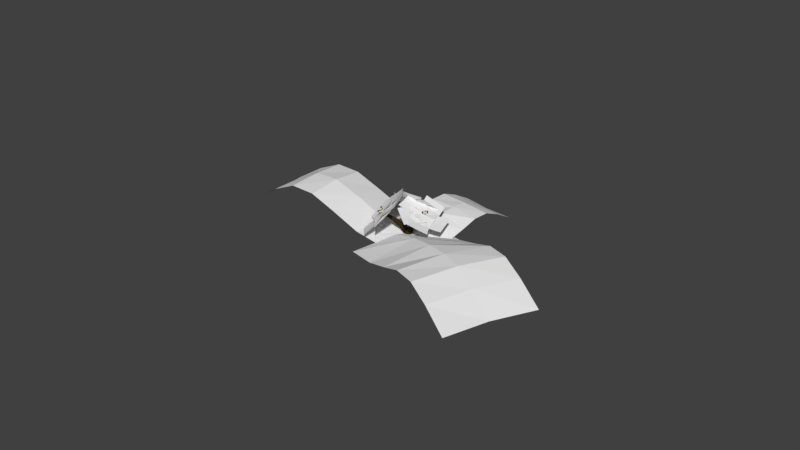 # Source: CherryFern.blend  (saved by Blender 2.79.0; exported with 4.5.12 LTS)
import bpy
from mathutils import Matrix  # noqa: F401  (used for matrix-valued properties, if any)

bpy.ops.wm.read_factory_settings(use_empty=True)
scene = bpy.context.scene
scene.name = 'Scene'

# ---- collections
col_collection_1 = bpy.data.collections.new('Collection 1'); scene.collection.children.link(col_collection_1)

# ---- materials (node trees are filled in below, after node groups)
mat_flowertip = bpy.data.materials.new('flowertip')
mat_flowertip.alpha_threshold = 0.0
mat_flowertip.use_transparent_shadow = False
mat_flowertip.diffuse_color = (0.8714, 0.8458, 0.4298, 1.0)
mat_flowertip.roughness = 0.5
mat_flowertip.specular_intensity = 0.0
mat_wood = bpy.data.materials.new('wood')
mat_wood.alpha_threshold = 0.0
mat_wood.use_transparent_shadow = False
mat_wood.diffuse_color = (0.03738, 0.02449, 0.009087, 1.0)
mat_wood.roughness = 0.5
mat_wood.specular_intensity = 0.0
mat_blossomflower = bpy.data.materials.new('BlossomFLower')
mat_blossomflower.alpha_threshold = 0.0
mat_blossomflower.use_transparent_shadow = False
mat_blossomflower.roughness = 0.5
mat_leafflowerblossom_001 = bpy.data.materials.new('LeafFlowerBlossom.001')
mat_leafflowerblossom_001.alpha_threshold = 0.0
mat_leafflowerblossom_001.use_transparent_shadow = False
mat_leafflowerblossom_001.roughness = 0.5
mat_leafflowerblossom_001.specular_intensity = 0.0
mat_leafflowerblossom = bpy.data.materials.new('LeafFlowerBlossom')
mat_leafflowerblossom.alpha_threshold = 0.0
mat_leafflowerblossom.use_transparent_shadow = False
mat_leafflowerblossom.roughness = 0.5
mat_leafflowerblossom.specular_intensity = 0.0

# ---- material node trees

# ---- world
world_world = bpy.data.worlds.new('World'); scene.world = world_world
world_world.color = (0.05088, 0.05088, 0.05088)
world_world.use_sun_shadow = False
world_world.sun_shadow_jitter_overblur = 0.0
world_world.cycles.sampling_method = 'MANUAL'

# ---- meshes
me_cylinder_004 = bpy.data.meshes.new('Cylinder.004')
me_cylinder_004.from_pydata([(-2.919, 1.394, -1.163), (-10.8, 2.621, 0.4735), (-3.955, -0.04602, -1.178), (-10.67, 1.632, 0.3785), (-12.14, 1.346, 0.5087), (-12.1, 3.269, 0.535), (-8.039, 2.278, -0.577), (-8.48, 0.4598, -0.5589), (-9.142, 1.918, -0.5618), (3.195, 0.1248, 1.704), (3.421, -0.4279, 1.126), (1.784, 2.77, 1.976), (0.4035, 0.3804, 1.447), (0.4091, 1.184, 1.279), (-1.151, 4.175, 1.316), (0.6813, 6.284, 1.704), (0.4557, 6.837, 1.126), (3.206, 5.531, 1.714), (3.35, 6.017, 1.254), (5.037, 2.27, 1.328), (-11.71, -0.86, -1.5), (0.6409, 2.073, 1.106), (-11.05, 1.887, -1.523), (-0.1487, 3.452, 0.9547), (1.304, 4.803, 1.198), (2.869, 4.475, 1.167), (3.319, 2.996, 1.15), (2.619, 1.774, 1.218), (-3.634, 0.9191, -0.5666), (-4.895, 2.622, -0.536), (-3.938, 3.81, -0.5797), (-2.225, 2.113, -0.5424), (-5.651, -1.856, -1.163), (-4.426, 6.024, 0.4735), (-7.092, -0.8207, -1.178), (-5.416, 5.892, 0.3785), (-5.702, 7.361, 0.5087), (-3.779, 7.33, 0.535), (-4.769, 3.264, -0.577), (-6.587, 3.704, -0.5589), (-5.13, 4.367, -0.5618), (-2.687, 7.047, 0.8491), (-2.313, 7.047, 0.4859), (-6.424, 6.939, 0.9884), (-3.542, 5.484, 0.6218), (-6.055, 5.466, 0.6129), (-7.24, 7.046, 0.4859), (-6.056, 8.626, 0.6129), (-3.513, 8.635, 0.6486), (-11.82, 4.36, 0.8491), (-11.82, 4.735, 0.4859), (-11.93, 0.6236, 0.9884), (-10.23, 3.535, 0.6486), (-10.24, 0.9925, 0.6129), (-11.82, -0.1928, 0.4859), (-13.4, 1.052, 0.6271), (-13.39, 3.569, 0.6052), (-3.067, 3.686, -1.542), (-12.92, -3.391, 0.9481), (-2.654, 1.017, -1.565), (-11.73, -4.324, 0.8036), (-12.52, -6.045, 1.037), (-14.02, -6.324, 1.007), (-14.96, -5.179, 0.9902), (-14.78, -3.845, 1.055), (-9.564, -0.8195, -0.6503), (-8.103, -3.262, -0.6228), (-10.38, -2.386, -0.6271), (-15.89, -2.596, 1.52), (-16.29, -2.189, 0.9671), (-13.22, -4.89, 1.78), (-13.35, -1.801, 1.262), (-13.04, -2.521, 1.114), (-10.58, -4.563, 1.16), (-11.43, -7.128, 1.52), (-11.03, -7.535, 0.9671), (-14.01, -7.935, 1.16), (-16.17, -5.075, 1.531), (-16.67, -5.126, 1.098), (6.01, -35.39, -0.2084), (-22.01, 30.35, -0.1837), (-66.73, -66.38, -1.249), (-94.75, -0.6428, -1.224), (-49.95, -55.49, -1.63), (-32.71, -45.55, -1.878), (-13.57, -39.99, -1.121), (-41.6, 25.75, -1.096), (-60.73, 20.19, -1.854), (-77.97, 10.25, -1.606), (-8.027, -2.338, -0.453), (-80.83, -33.19, -1.426), (-48.94, -10.73, -2.127), (-23.35, -26.61, -0.544), (10.27, 36.45, -0.5439), (-59.68, 73.74, -0.5439), (-74.46, 4.536, -1.184), (-56.04, -2.589, -1.692), (-39.49, -14.11, -1.195), (-5.87, 48.96, -1.195), (-22.43, 60.48, -1.692), (-40.85, 67.6, -1.184), (-6.509, 5.035, -0.8002), (-93.32, 10.68, -0.6341), (-39.2, 31.96, -1.936), (-39.92, 17.62, -0.5439), (23.35, -15.61, -0.544), (60.21, 54.57, -0.5439), (-9.087, 68.93, -1.184), (-16.1, 50.46, -1.692), (-27.51, 33.83, -1.195), (35.76, 0.6079, -1.195), (47.17, 17.24, -1.692), (54.18, 35.7, -1.184), (-8.167, 0.9752, -0.8002), (-3.055, 87.82, -0.6341), (18.55, 33.84, -1.936), (7.585, 34.02, -0.5439), (-19.82, -31.99, -0.544), (53.39, -62.38, -0.544), (61.46, 7.923, -1.184), (42.44, 13.25, -1.692), (24.85, 23.12, -1.195), (-2.553, -42.88, -1.195), (15.03, -52.76, -1.692), (34.05, -58.08, -1.184), (-6.136, 0.8981, -0.8002), (80.81, 3.614, -0.6341), (28.99, -22.76, -1.936), (-5.902, -6.302, 0.7885), (-6.256, -6.464, 0.4121), (-2.335, -4.792, 0.9329), (-5.809, -4.45, 0.5807), (-3.41, -3.361, 0.5437), (-1.611, -4.339, 0.4121), (-2.105, -6.361, 0.5584), (-4.481, -7.437, 0.5357), (-6.947, 3.367, -1.297), (-4.704, -4.588, 0.3992), (-5.142, 3.012, -1.312), (-3.829, -4.037, 0.3007), (-2.911, -4.945, 0.4594), (-3.081, -5.973, 0.439), (-4.752, -6.099, 0.463), (-5.571, -1.84, -0.6896), (-3.668, -1.471, -0.6709), (-4.756, -2.723, -0.6738), (34.06, -11.39, -0.544), (-34.19, 9.803, -0.5439), (-57.7, -65.9, -0.544), (13.05, -67.44, -1.184), (16.59, -48.02, -1.692), (24.8, -29.59, -1.195), (-43.44, -8.395, -1.195), (-51.65, -26.82, -1.692), (-55.2, -46.25, -1.184), (-0.1828, -0.788, -0.8002), (10.54, -87.12, -0.6341), (-20.5, -37.95, -1.936), (-67.42, 50.7, -16.58), (-69.73, 55.3, -14.92), (-68.47, 55.92, -14.82), (-67.84, 52.3, -15.46), (-67.73, 52.87, -15.68), (-67.34, 51.31, -16.79), (-66.67, 53.45, -15.47), (-66.1, 51.82, -16.6), (-66.18, 51.11, -16.49), (-74.92, 62.09, -16.92), (-74.19, 60.38, -16.67), (-77.31, 62.36, -16.52), (-74.38, 61.17, -16.4), (-78.56, 61.04, -16.23), (-75.77, 58.14, -16.17), (-78.5, 57.4, -16.17), (-77.49, 56.64, -16.32), (-79.34, 58.98, -16.63), (-78.25, 57.84, -16.69), (-77.66, 61.27, -16.94), (-76.71, 59.77, -16.79), (-63.69, 48.1, -15.53), (-75.31, 59.91, -16.48), (-62.22, 49.82, -15.81), (-77.84, 59.05, -16.75), (-68.31, 53.08, -16.43), (-72.49, 56.64, -16.62), (-70.15, 52.92, -16.32), (-74.48, 55.35, -16.56), (-69.94, 51.49, -16.31), (-69.14, 52.3, -16.57), (-64.27, 52.4, -16.48), (-74.1, 54.41, -15.71), (-64.7, 51.34, -16.26), (-75.15, 53.45, -15.58), (-72.12, 52.95, -15.89), (-69.22, 51.95, -16.12), (-73.38, 52.21, -15.93), (-69.52, 51.0, -15.99), (-75.98, 54.69, -16.02), (-75.83, 53.18, -15.87), (-75.79, 55.66, -15.72), (-74.66, 55.54, -15.87), (-74.3, 54.51, -15.85), (-73.56, 55.11, -15.51), (-75.41, 54.41, -15.31), (-73.42, 53.94, -15.48), (-75.02, 52.83, -15.49), (-76.54, 53.73, -15.76), (-70.96, 55.52, -14.66), (-70.5, 56.84, -14.84), (-70.12, 54.95, -15.05), (-70.62, 56.69, -15.07), (-69.04, 55.98, -15.0), (-68.72, 57.65, -14.81), (-67.4, 56.17, -14.89), (-70.12, 53.85, -14.78), (-64.72, 60.79, -14.43), (-68.3, 48.68, -16.98), (-66.18, 60.73, -14.84), (-66.57, 48.74, -16.66), (-64.16, 62.06, -14.78), (-64.31, 54.95, -15.36), (-65.18, 57.5, -15.22), (-65.06, 54.31, -15.77), (-66.27, 51.56, -16.34), (-66.59, 49.83, -17.02), (-63.3, 58.76, -15.07), (-63.2, 55.66, -15.73), (-64.4, 52.05, -16.19), (-65.34, 58.83, -14.36), (-66.06, 63.97, -14.71), (-67.79, 60.2, -14.6), (-66.69, 59.41, -14.7), (-67.24, 62.93, -14.87), (-65.82, 61.23, -14.98), (-64.95, 63.72, -15.17), (-63.57, 63.54, -14.74), (-63.25, 62.24, -14.94), (-66.21, 61.85, -14.14), (-63.77, 60.57, -14.38), (-49.62, 75.17, -19.18), (-81.37, 36.47, -12.57), (-0.4863, 79.0, -10.47), (-32.24, 40.29, -3.848), (-12.7, 73.86, -12.53), (-24.79, 69.78, -14.65), (-37.24, 71.91, -16.89), (-68.99, 33.2, -10.27), (-56.54, 31.07, -8.03), (-44.45, 35.15, -5.908), (-65.2, 54.95, -15.91), (-41.01, 49.01, -11.45), (-16.17, 58.55, -7.29), (-43.6, 65.59, -14.78), (-96.28, 35.91, -17.01), (-41.66, 36.85, -3.38), (-94.34, 7.169, -5.605), (-43.12, 40.18, -6.499), (-44.11, 44.47, -9.557), (-44.06, 54.51, -12.2), (-96.74, 24.83, -14.43), (-96.79, 14.79, -11.78), (-95.79, 10.5, -8.725), (-69.72, 49.91, -15.96), (-71.5, 28.13, -10.95), (-67.87, 20.98, -4.707), (-65.76, 39.77, -10.66), (-67.83, 65.5, -20.95), (-124.2, 6.67, -13.06), (-126.2, 32.39, -23.35), (-108.3, 13.74, -13.17), (-92.72, 20.95, -13.08), (-79.1, 30.26, -11.97), (-81.17, 55.98, -22.27), (-94.79, 46.68, -23.37), (-110.4, 39.47, -23.46), (-66.32, 52.01, -16.04), (-124.8, 18.95, -18.31), (-94.16, 33.24, -18.68), (-93.73, 36.88, -16.73), (-41.46, 68.92, -15.5), (-101.3, 62.32, -28.31), (-49.0, 94.36, -27.08), (-95.33, 55.29, -25.61), (-90.49, 48.23, -22.86), (-91.54, 42.53, -19.82), (-39.27, 74.57, -18.59), (-38.23, 80.26, -21.64), (-43.07, 87.32, -24.38), (-66.63, 52.38, -16.31), (-74.43, 77.81, -27.76), (-62.05, 64.83, -22.45), (-65.32, 61.0, -16.18), (-67.55, 62.31, -16.33), (-66.61, 59.59, -16.08), (-68.47, 61.58, -16.2), (-68.68, 59.88, -16.28), (-68.76, 60.68, -16.59), (-68.06, 59.46, -16.44), (-66.94, 60.81, -16.49), (-65.68, 61.99, -16.31), (-67.62, 59.92, -16.31), (-67.88, 48.83, -16.4), (-66.22, 61.25, -16.42), (-66.62, 49.04, -16.16), (-65.68, 52.59, -16.31), (-66.85, 57.28, -16.49), (-66.64, 53.73, -16.52), (-66.09, 53.77, -16.61), (-65.38, 55.95, -16.4), (-74.46, 64.57, -22.3), (-62.87, 44.68, -11.78), (-17.43, 102.3, -22.01), (-5.839, 82.41, -11.5), (-29.35, 89.74, -21.78), (-41.83, 77.91, -21.67), (-57.84, 70.84, -21.93), (-46.25, 50.95, -11.41), (-30.24, 58.03, -11.15), (-17.76, 69.86, -11.27), (-68.1, 53.79, -17.17), (-11.1, 91.59, -16.77), (-34.01, 67.03, -16.1), (9.118, -14.99, -20.54), (-78.17, 36.24, -16.09), (6.134, -22.44, -20.4), (-78.04, 31.0, -15.95), (0.6406, -26.14, -21.25), (-3.233, -23.3, -22.44), (-81.05, 30.49, -16.52), (-2.547, -16.1, -23.08), (-82.07, 34.21, -16.84), (2.152, -9.921, -22.7), (-80.52, 36.36, -16.56), (7.373, -9.425, -21.57), (-0.7739, -9.255, -18.03), (-17.49, -0.2424, -16.42), (-63.17, 28.21, -16.92), (-74.03, 26.88, -16.79), (-50.03, 14.89, -17.01), (-20.41, -6.118, -16.29), (-4.008, -16.14, -17.87), (-55.7, 14.6, -17.65), (-27.51, -7.048, -17.02), (-9.86, -19.15, -18.66), (-75.62, 28.21, -17.38), (-60.97, 18.79, -18.37), (-33.26, -2.499, -18.09), (-14.29, -15.9, -19.75), (-61.43, 23.52, -18.69), (-33.88, 3.982, -18.7), (-13.88, -9.155, -20.36), (-73.96, 34.32, -17.29), (-56.89, 26.05, -18.41), (-27.39, 6.807, -18.32), (-8.988, -3.737, -20.05), (-71.15, 34.16, -16.85), (-51.5, 24.79, -17.71), (-20.36, 5.31, -17.32), (-2.884, -3.754, -19.03), (-2.809, -8.441, -21.06), (1.201, -9.533, -19.79), (-88.54, -22.7, -13.11), (2.881, -16.45, -19.09), (-87.08, -25.4, -12.92), (0.9541, -23.97, -19.49), (-3.067, -26.44, -20.69), (-88.2, -29.07, -13.52), (-6.213, -22.02, -21.78), (-90.43, -27.58, -13.92), (-6.079, -14.0, -21.95), (-91.17, -24.71, -13.91), (-16.87, -1.971, -19.39), (-34.44, -1.14, -17.55), (-62.72, -9.356, -15.54), (-90.1, -22.36, -13.55), (-60.72, -10.4, -14.71), (-31.62, -2.252, -16.47), (-13.48, -3.137, -18.14), (-36.7, -8.421, -15.52), (-12.56, -9.781, -17.45), (-80.34, -25.5, -13.58), (-64.66, -20.5, -14.46), (-36.91, -15.32, -16.02), (-15.15, -16.81, -17.76), (-67.12, -22.1, -15.16), (-40.87, -17.46, -16.9), (-18.94, -19.07, -18.84), (-45.14, -12.9, -17.62), (-21.3, -14.98, -19.91), (-66.61, -13.46, -16.02), (-29.29, -5.139, -19.09), (-100.1, -21.45, -12.64), (-92.23, -27.39, -13.58), (-91.92, -26.25, -13.36), (-100.5, -19.83, -12.74), (-97.84, -21.91, -12.88), (-95.05, -23.48, -13.12), (-97.72, -20.68, -12.75), (-94.86, -22.46, -13.19), (-105.3, -33.55, -12.98), (-102.0, -33.64, -13.32), (-103.0, -32.86, -12.69), (-105.2, -33.87, -12.65), (-104.4, -31.4, -13.04), (-102.5, -31.4, -13.08), (-105.3, -32.17, -12.66), (-103.4, -30.36, -12.45), (-102.0, -30.58, -12.54), (-104.2, -32.41, -12.19), (-100.8, -31.88, -12.21), (-102.5, -34.51, -12.26), (-101.4, -34.12, -12.38), (-103.4, -35.46, -12.87), (-102.0, -34.94, -12.92), (-90.95, -21.01, -13.49), (-102.5, -34.2, -12.77), (-102.6, -31.57, -12.74), (-91.21, -18.39, -13.3), (-102.2, -32.85, -12.44), (-98.88, -29.85, -12.89), (-95.55, -27.03, -13.08), (-93.23, -23.09, -13.27), (-98.79, -32.13, -12.81), (-95.45, -29.2, -13.13), (-92.55, -25.03, -13.0), (-98.86, -27.98, -12.13), (-98.97, -26.26, -12.09), (-95.31, -26.85, -12.64), (-92.65, -24.85, -13.75), (-95.32, -25.17, -12.58), (-92.85, -23.35, -13.68), (-92.45, -23.66, -13.54), (-94.26, -26.33, -12.76), (-100.5, -28.31, -12.05), (-99.89, -28.1, -12.35), (-99.13, -27.29, -12.2), (-100.6, -26.31, -12.17), (-98.92, -26.02, -12.31), (-98.34, -25.28, -12.01), (-100.4, -25.77, -11.96), (-98.13, -28.8, -12.07), (-101.9, -21.3, -12.53), (-99.59, -21.65, -12.45), (-100.9, -22.08, -12.68), (-100.3, -21.48, -12.83), (-102.1, -20.66, -12.86), (-100.1, -20.33, -13.09), (-101.9, -19.8, -12.67), (-100.3, -19.28, -12.84), (-99.85, -19.54, -12.49), (-89.86, -28.69, -13.25), (-104.1, -19.88, -13.61), (-104.6, -17.29, -13.67), (-90.1, -26.05, -13.41), (-93.6, -22.65, -13.37), (-97.19, -21.87, -13.78), (-93.27, -24.95, -13.61), (-98.27, -20.15, -13.93), (-97.8, -19.55, -13.66), (-104.2, -16.48, -13.12), (-104.0, -16.31, -13.57), (-107.0, -18.14, -13.52), (-103.2, -19.05, -13.24), (-106.8, -19.99, -13.51), (-105.0, -21.34, -13.61), (-105.4, -20.84, -14.09), (-103.7, -20.78, -13.77), (-106.1, -18.17, -14.04), (-104.6, -18.33, -13.86), (-105.4, -15.97, -13.58), (-103.2, -31.69, -19.0), (-91.65, -14.41, -8.326), (-109.3, 33.93, -22.36), (-97.73, 51.21, -11.69), (-104.3, 18.71, -21.13), (-100.1, 3.135, -20.04), (-101.2, -14.1, -19.45), (-89.65, 3.187, -8.783), (-88.52, 20.42, -9.367), (-92.74, 36.0, -10.47), (-96.51, -22.91, -13.65), (-102.6, 42.71, -17.01), (-94.21, -5.014, -13.97), (-93.16, 12.83, -14.72), (-101.7, -7.383, -17.08), (-86.78, -42.37, -8.162), (-98.43, 48.52, -9.862), (-83.5, 13.53, -0.9418), (-95.6, 33.38, -11.33), (-93.61, 18.63, -12.92), (-97.2, 5.434, -14.95), (-82.26, -29.55, -6.026), (-78.68, -16.36, -4.001), (-80.67, -1.608, -2.414), (-93.31, -24.93, -12.61), (-90.03, 30.97, -5.395), (-84.86, 0.2848, -8.486), (-86.85, 15.44, -6.746), (-96.58, -48.3, -16.41), (-77.13, -36.15, -0.01755), (-78.44, -28.82, -2.899), (-80.33, -20.75, -5.67), (-93.71, 2.35, -9.964), (-89.55, -60.19, -14.32), (-83.19, -71.36, -12.12), (-79.99, -86.8, -6.481), (-94.29, -23.16, -13.25), (-77.71, -61.62, -3.308), (-80.9, -47.09, -9.263), (-78.89, -54.99, -6.271), (-87.44, -39.84, -8.477), (-102.6, -9.852, -17.98), (-89.11, -99.2, -14.71), (-104.3, -69.22, -24.22), (-86.52, -82.84, -13.76), (-84.3, -66.92, -12.63), (-85.63, -53.15, -10.64), (-100.8, -23.17, -20.15), (-99.44, -36.94, -22.14), (-101.7, -52.86, -23.26), (-94.22, -24.64, -13.31), (-95.89, -84.0, -19.55), (-92.47, -37.6, -15.62), (-91.26, -51.72, -17.83), (-102.7, -24.92, -14.05), (-102.9, -27.31, -14.03), (-100.7, -24.94, -13.98), (-100.0, -28.35, -13.9), (-102.1, -28.28, -13.84), (-100.8, -27.85, -14.22), (-102.5, -27.52, -14.3), (-101.3, -26.49, -14.14), (-91.07, -24.14, -12.92), (-101.2, -25.81, -14.1), (-100.9, -27.41, -14.01), (-94.74, -24.93, -13.68), (-94.62, -26.59, -13.66), (-97.07, -26.74, -14.04), (-91.15, -25.37, -13.21), (-95.06, -57.85, -16.0), (-94.96, -1.792, -11.28), (-111.9, -30.21, -27.07), (-111.8, 25.85, -22.35), (-104.9, -34.01, -24.24), (-98.38, -38.74, -21.44), (-96.38, -47.83, -18.71), (-96.28, 8.234, -13.99), (-98.28, 17.32, -16.72), (-104.8, 22.05, -19.52), (-94.15, -29.46, -13.66), (-111.0, -1.822, -24.73), (-95.34, -18.64, -16.32), (-97.41, -9.445, -19.21), (-249.9, -180.5, -39.88), (2.227, -75.62, -12.86), (-251.7, -36.98, -58.1), (0.3402, 67.94, -31.07), (-223.4, -148.5, -31.6), (-196.8, -124.5, -25.45), (-158.7, -109.9, -21.76), (-110.4, -102.0, -19.79), (-57.98, -92.47, -17.35), (-59.83, 51.04, -35.57), (-112.1, 41.4, -38.04), (-160.5, 33.5, -40.0), (-198.6, 18.91, -43.69), (-225.2, -5.067, -49.83), (-245.7, -106.2, -48.36), (-6.471, 2.644, -20.41), (-222.0, -74.04, -40.02), (-197.7, -49.85, -33.83), (-161.9, -34.1, -29.87), (-120.8, -20.46, -26.53), (-72.45, -8.34, -23.48), (-10.5, -23.6, -21.97), (-10.01, -14.62, -22.44), (-8.119, 3.263, -1.969), (-2.551, -8.998, -22.46), (-5.289, 5.026, -2.144), (6.24, -10.94, -22.0), (-1.836, 4.064, -2.151), (9.768, -18.99, -21.43), (-0.7122, 0.7411, -2.045), (5.378, -27.08, -21.16), (-2.17, -1.7, -1.658), (-3.64, -29.16, -21.41), (-5.583, -2.193, -1.552), (-20.52, -18.13, -18.77), (-24.51, -11.88, -14.68), (-19.18, -6.295, -8.145), (-8.548, -0.04461, -1.745), (-18.53, -0.5769, -8.321), (-23.93, -4.409, -14.96), (-19.97, -9.491, -19.12), (-13.31, 2.668, -7.939), (-17.18, 0.1893, -14.4), (-12.89, -4.1, -18.99), (-7.515, 1.234, -7.225), (-9.788, -1.367, -13.47), (-4.791, -5.775, -18.38), (-5.284, -3.471, -6.864), (-6.917, -7.51, -12.84), (-1.585, -13.1, -17.83), (-8.402, -8.435, -6.978), (-10.76, -14.2, -13.22), (-5.538, -20.78, -17.71), (-14.4, -9.704, -7.378), (-18.55, -16.28, -13.96), (-13.97, -23.26, -18.17), (143.8, -377.3, 47.26), (73.15, 23.67, -13.17), (-15.36, -468.3, 33.17), (-86.05, -67.25, -27.26), (98.8, -283.1, 43.65), (68.34, -209.3, 38.93), (59.59, -152.0, 29.67), (66.86, -102.9, 16.38), (76.55, -50.48, 1.572), (-82.59, -141.5, -12.52), (-92.11, -194.1, 2.274), (-99.34, -243.4, 15.57), (-90.66, -300.6, 24.84), (-60.28, -374.2, 29.57), (62.21, -413.9, 39.02), (-10.45, -17.02, -19.68), (15.4, -320.7, 36.3), (-16.42, -247.8, 32.26), (-27.26, -189.1, 23.49), (-21.26, -138.0, 10.34), (-10.66, -86.41, -4.604), (3.81, 400.5, -72.77), (-86.93, -39.68, -32.65), (226.0, 438.0, -41.9), (135.1, -2.137, -1.748), (-39.19, 345.9, -59.89), (-68.94, 294.4, -50.32), (-80.1, 228.5, -44.81), (-77.68, 149.1, -42.18), (-77.01, 62.45, -38.92), (145.1, 99.94, -8.043), (144.7, 186.5, -11.36), (142.2, 266.0, -13.98), (153.3, 331.9, -19.49), (183.0, 383.4, -29.03), (112.5, 410.1, -56.38), (12.48, -11.0, -14.48), (68.34, 360.0, -43.36), (37.73, 312.0, -33.7), (24.29, 249.3, -27.7), (16.37, 179.2, -22.67), (12.19, 98.1, -18.31)], [], [(8, 5, 6), (9, 12, 10), (10, 12, 13), (12, 14, 13), (12, 11, 14), (13, 14, 16), (14, 15, 16), (13, 16, 18), (15, 11, 17), (13, 18, 19), (17, 19, 18), (19, 9, 10), (13, 19, 10), (40, 37, 38), (41, 44, 42), (43, 45, 44), (44, 45, 46), (45, 43, 46), (44, 46, 47), (43, 47, 46), (44, 47, 48), (48, 41, 42), (48, 43, 41), (44, 48, 42), (49, 52, 50), (49, 51, 52), (55, 50, 52), (55, 52, 53), (55, 53, 54), (53, 51, 54), (51, 55, 54), (55, 51, 56), (56, 49, 50), (55, 56, 50), (68, 71, 69), (69, 71, 72), (71, 73, 72), (70, 73, 71), (72, 73, 75), (73, 74, 75), (72, 75, 76), (74, 76, 75), (72, 76, 78), (77, 70, 68), (72, 78, 69), (84, 91, 83), (89, 85, 79), (96, 103, 95), (101, 97, 92), (108, 115, 107), (113, 109, 104), (120, 127, 119), (125, 121, 116), (128, 131, 129), (128, 130, 131), (134, 129, 131), (134, 131, 132), (134, 132, 133), (132, 130, 133), (130, 134, 133), (134, 130, 135), (135, 128, 129), (134, 135, 129), (145, 142, 143), (150, 157, 149), (155, 151, 146), (159, 162, 161), (162, 160, 164), (164, 160, 161), (166, 161, 158), (165, 164, 166), (167, 169, 170), (178, 168, 172), (169, 171, 170), (170, 171, 172), (178, 172, 174), (178, 174, 176), (171, 175, 173), (177, 169, 167), (184, 180, 185), (182, 180, 184), (190, 192, 193), (196, 195, 189), (195, 193, 194), (197, 199, 200), (200, 199, 202), (202, 203, 204), (201, 204, 205), (203, 205, 204), (201, 205, 198), (203, 206, 205), (199, 197, 206), (207, 210, 214), (211, 214, 209), (208, 210, 207), (210, 211, 209), (210, 212, 213), (211, 213, 214), (212, 208, 207), (226, 219, 225), (215, 219, 217), (225, 215, 220), (216, 224, 218), (226, 227, 224), (223, 224, 216), (221, 226, 222), (218, 223, 216), (220, 221, 222), (237, 230, 228), (237, 229, 232), (233, 228, 231), (232, 229, 234), (234, 229, 235), (233, 236, 238), (229, 237, 235), (235, 237, 238), (238, 237, 228), (233, 238, 228), (245, 250, 244), (243, 251, 241), (263, 257, 258), (256, 264, 254), (270, 277, 269), (265, 275, 271), (283, 290, 282), (288, 284, 278), (298, 291, 293), (292, 294, 291), (298, 293, 297), (294, 295, 293), (294, 296, 295), (294, 292, 296), (299, 292, 291), (300, 305, 308), (300, 302, 305), (302, 308, 307), (314, 321, 313), (319, 315, 309), (328, 344, 337), (328, 330, 344), (330, 332, 351), (355, 323, 336), (327, 329, 331, 333, 322, 324, 326), (337, 341, 338), (336, 337, 338), (5, 4, 3, 1), (390, 372, 371), (387, 389, 390), (375, 378, 376), (397, 391, 395), (394, 397, 398), (398, 397, 393), (395, 398, 396), (393, 396, 392), (397, 395, 396), (399, 403, 400), (399, 402, 405), (401, 400, 404), (399, 405, 403), (401, 404, 407), (403, 405, 406), (401, 407, 409), (405, 408, 406), (406, 408, 409), (405, 402, 408), (401, 409, 411), (408, 410, 409), (401, 411, 413), (402, 412, 410), (402, 399, 412), (401, 413, 400), (416, 418, 419), (415, 418, 416), (422, 415, 423), (424, 423, 414), (424, 414, 417), (420, 424, 421), (414, 421, 417), (423, 419, 420), (425, 427, 432), (429, 432, 431), (429, 431, 430), (432, 427, 428), (433, 434, 440), (435, 437, 438), (436, 439, 438), (436, 433, 439), (435, 438, 440), (441, 443, 442), (443, 444, 442), (441, 445, 443), (444, 446, 448), (445, 441, 447), (444, 448, 449), (448, 447, 449), (444, 449, 442), (452, 458, 457), (456, 453, 450), (454, 455, 456), (453, 454, 450), (458, 451, 454), (468, 460, 462), (459, 462, 460), (461, 463, 459), (468, 462, 466), (463, 464, 462), (463, 465, 464), (467, 461, 469), (469, 461, 459), (483, 474, 475), (490, 496, 489), (505, 507, 509), (508, 501, 502), (515, 523, 514), (524, 525, 528), (531, 526, 527), (531, 527, 529), (525, 530, 528), (528, 530, 527), (529, 530, 531), (538, 535, 532), (537, 533, 535), (536, 537, 538), (536, 538, 532), (552, 543, 544), (583, 585, 574, 575, 577, 579, 581), (6, 0, 2, 8), (8, 7, 4, 5), (7, 8, 2), (7, 2, 0, 6), (3, 4, 7), (3, 7, 6, 1), (18, 16, 15, 17), (6, 5, 1), (9, 11, 12), (14, 11, 15), (28, 20, 22, 31), (17, 11, 19), (19, 11, 9), (25, 24, 23, 21, 27, 26), (27, 28, 31, 26), (31, 30, 25, 26), (30, 31, 22), (30, 29, 23, 24), (24, 25, 30), (29, 30, 22), (29, 22, 20, 28), (23, 29, 28, 21), (37, 36, 35, 33), (28, 27, 21), (38, 32, 34, 40), (40, 39, 36, 37), (39, 40, 34), (39, 34, 32, 38), (35, 36, 39), (35, 39, 38, 33), (65, 57, 59, 67), (38, 37, 33), (41, 43, 44), (47, 43, 48), (52, 51, 53), (56, 51, 49), (62, 61, 60, 58, 64, 63), (64, 65, 67, 63), (67, 66, 62, 63), (66, 67, 59), (66, 59, 57, 65), (61, 62, 66), (60, 61, 66), (60, 66, 65, 58), (68, 69, 78, 77), (65, 64, 58), (68, 70, 71), (73, 70, 74), (74, 70, 76), (76, 70, 77), (76, 77, 78), (82, 90, 91, 88), (91, 89, 86, 87), (80, 86, 89), (84, 85, 89, 91), (91, 87, 88), (90, 81, 83, 91), (94, 102, 103, 100), (103, 101, 98, 99), (93, 98, 101), (96, 97, 101, 103), (103, 99, 100), (106, 114, 115, 112), (95, 103, 102), (115, 113, 110, 111), (105, 110, 113), (108, 109, 113, 115), (115, 111, 112), (118, 126, 127, 124), (107, 115, 114), (127, 125, 122, 123), (117, 122, 125), (120, 121, 125, 127), (127, 123, 124), (119, 127, 126), (131, 130, 132), (135, 130, 128), (140, 139, 137, 142, 141), (143, 136, 138, 145), (145, 144, 141, 142), (144, 145, 138), (144, 138, 136, 143), (140, 141, 144), (139, 140, 144), (139, 144, 143, 137), (148, 156, 157, 154), (143, 142, 137), (157, 155, 152, 153), (147, 152, 155), (150, 151, 155, 157), (157, 153, 154), (166, 158, 163, 165), (149, 157, 156), (159, 160, 162), (160, 159, 161), (165, 163, 162, 164), (166, 164, 161), (163, 158, 161, 162), (176, 174, 173, 175), (168, 167, 170), (168, 170, 172), (172, 173, 174), (172, 171, 173), (178, 176, 175, 177), (177, 175, 171, 169), (167, 168, 178, 177), (186, 185, 180, 182), (184, 183, 188, 182), (181, 188, 183), (188, 181, 179, 187), (188, 187, 186, 182), (179, 181, 183, 185), (185, 187, 179), (185, 186, 187), (190, 193, 195, 192), (183, 184, 185), (191, 189, 194, 196), (191, 196, 189), (192, 195, 196), (196, 194, 193, 192), (201, 198, 197, 200), (189, 195, 194), (202, 204, 201, 200), (207, 214, 213, 212), (202, 199, 203), (205, 206, 198), (203, 199, 206), (198, 206, 197), (214, 210, 209), (211, 210, 213), (210, 208, 212), (221, 220, 215, 217), (226, 221, 217, 219), (220, 218, 227, 226), (225, 219, 215), (224, 223, 222, 226), (226, 225, 220), (224, 227, 218), (222, 223, 218, 220), (233, 231, 230, 232), (228, 230, 231), (237, 232, 230), (234, 236, 233, 232), (246, 250, 249, 240), (236, 234, 235), (236, 235, 238), (251, 248, 242), (248, 251, 250, 247), (250, 246, 247), (251, 243, 244, 250), (250, 245, 239, 249), (263, 262, 253, 259), (264, 261, 255), (264, 263, 260, 261), (259, 260, 263), (256, 257, 263, 264), (258, 252, 262, 263), (268, 276, 277, 274), (273, 277, 275, 272), (275, 266, 272), (277, 270, 271, 275), (277, 273, 274), (276, 267, 269, 277), (281, 289, 290, 287), (290, 288, 285, 286), (279, 285, 288), (283, 284, 288, 290), (290, 286, 287), (289, 280, 282, 290), (298, 297, 296, 292), (291, 294, 293), (293, 295, 297), (295, 296, 297), (299, 291, 298, 292), (303, 301, 307, 304), (308, 302, 300), (307, 306, 305, 302), (307, 308, 304), (306, 307, 301), (306, 301, 303, 304), (305, 306, 304, 308), (312, 320, 321, 318), (321, 319, 316, 317), (310, 316, 319), (314, 315, 319, 321), (321, 317, 318), (320, 311, 313, 321), (325, 337, 336, 323), (325, 328, 337), (325, 323, 332, 330, 328), (323, 355, 351, 332), (334, 322, 333, 358), (335, 334, 358, 357), (336, 335, 357, 356), (358, 333, 331, 354), (356, 355, 336), (357, 358, 354, 353), (356, 357, 353, 352), (355, 356, 352, 351), (354, 331, 329, 350), (353, 354, 350, 349), (352, 353, 349, 348), (351, 352, 348, 330), (329, 327, 347, 350), (350, 347, 346, 349), (349, 346, 345, 348), (348, 345, 344, 330), (327, 326, 343, 347), (347, 343, 342, 346), (346, 342, 341, 345), (345, 341, 337, 344), (326, 324, 340, 343), (343, 340, 339, 342), (342, 339, 338, 341), (340, 324, 322, 334), (339, 340, 334, 335), (338, 339, 335, 336), (363, 366, 380), (370, 368, 366, 363, 361, 374), (371, 359, 369, 390), (362, 364, 365, 367, 369, 359, 360), (373, 372, 390, 389), (374, 373, 389, 370), (369, 367, 388, 390), (370, 389, 387, 368), (388, 387, 390), (367, 365, 386, 388), (388, 386, 385, 387), (387, 384, 366, 368), (385, 384, 387), (365, 364, 383, 386), (386, 383, 382, 385), (385, 382, 381, 384), (384, 381, 380, 366), (383, 364, 362, 379), (383, 379, 378, 382), (381, 378, 363, 380), (378, 381, 382), (379, 362, 360, 377), (378, 379, 377, 376), (378, 375, 361, 363), (377, 360, 359, 371), (376, 377, 371, 372), (375, 376, 372, 373), (361, 375, 373, 374), (398, 395, 391, 394), (406, 407, 404, 403), (397, 394, 391), (392, 398, 393), (396, 398, 392), (393, 397, 396), (400, 403, 404), (413, 411, 410, 412), (407, 406, 409), (409, 410, 411), (408, 402, 410), (416, 419, 423, 415), (413, 412, 400), (412, 399, 400), (423, 424, 418, 422), (418, 415, 422), (424, 420, 419, 418), (421, 424, 417), (420, 421, 414, 423), (426, 429, 427, 425), (432, 429, 426, 425), (429, 430, 428, 427), (428, 430, 431), (431, 432, 428), (437, 435, 434, 436), (440, 434, 435), (440, 438, 439, 433), (434, 433, 436), (437, 436, 438), (447, 448, 446, 445), (444, 443, 446), (443, 445, 446), (441, 442, 449, 447), (457, 455, 451, 452), (458, 452, 451), (454, 453, 457, 458), (453, 456, 455, 457), (468, 466, 465, 467), (450, 454, 456), (454, 451, 455), (459, 463, 462), (462, 464, 466), (466, 464, 465), (467, 465, 463, 461), (469, 460, 468, 467), (481, 483, 479, 473), (460, 469, 459), (482, 480, 471, 477), (483, 482, 477, 478), (475, 476, 482, 483), (478, 479, 483), (476, 470, 480, 482), (472, 474, 483, 481), (487, 495, 497, 493), (491, 496, 494, 485), (493, 497, 496, 492), (496, 491, 492), (497, 488, 489, 496), (496, 490, 484, 494), (495, 486, 488, 497), (508, 506, 498, 503), (509, 508, 504, 505), (503, 504, 508), (500, 501, 508, 509), (499, 500, 509, 507), (506, 508, 502), (513, 521, 523, 519), (517, 522, 520, 511), (518, 523, 522, 517), (523, 515, 516, 522), (523, 518, 519), (522, 516, 510, 520), (521, 512, 514, 523), (528, 527, 526, 524), (524, 526, 531, 530), (527, 530, 529), (534, 536, 535, 533), (530, 525, 524), (534, 533, 537), (538, 537, 535), (534, 537, 536), (535, 536, 532), (550, 552, 548, 542), (551, 549, 540, 546), (552, 551, 546, 547), (544, 545, 551, 552), (547, 548, 552), (545, 539, 549, 551), (541, 543, 552, 550), (562, 573, 568, 556), (555, 567, 569, 566), (566, 569, 570, 565), (565, 570, 571, 564), (564, 571, 572, 563), (563, 572, 573, 562), (572, 560, 561, 573), (571, 559, 560, 572), (570, 558, 559, 571), (569, 557, 558, 570), (567, 553, 557, 569), (573, 561, 554, 568), (586, 584, 582, 580, 578, 576, 590), (574, 585, 608, 587), (587, 608, 607, 588), (589, 588, 607, 606), (590, 589, 606, 586), (585, 583, 605, 608), (608, 605, 604, 607), (606, 607, 604, 603), (586, 606, 603, 584), (605, 583, 581, 602), (604, 605, 602, 601), (603, 604, 601, 600), (584, 603, 600, 582), (602, 581, 579, 599), (601, 602, 599, 598), (600, 601, 598, 597), (582, 600, 597, 580), (599, 579, 577, 596), (598, 599, 596, 595), (598, 595, 594, 597), (597, 594, 578, 580), (596, 577, 575, 593), (595, 596, 593, 592), (595, 592, 591, 594), (594, 591, 576, 578), (575, 574, 587, 593), (593, 587, 588, 592), (592, 588, 589, 591), (591, 589, 590, 576), (612, 618, 629, 624), (622, 611, 623, 625), (621, 622, 625, 626), (620, 621, 626, 627), (619, 620, 627, 628), (618, 619, 628, 629), (629, 628, 616, 617), (628, 627, 615, 616), (627, 626, 614, 615), (626, 625, 613, 614), (623, 609, 613, 625), (624, 629, 617, 610), (633, 639, 650, 645), (643, 632, 644, 646), (642, 643, 646, 647), (641, 642, 647, 648), (640, 641, 648, 649), (639, 640, 649, 650), (650, 649, 637, 638), (649, 648, 636, 637), (648, 647, 635, 636), (647, 646, 634, 635), (646, 644, 630, 634), (645, 650, 638, 631)])
me_cylinder_004.polygons.foreach_set('use_smooth', [1, 0, 0, 0, 0, 0, 0, 0, 0, 0, 0, 0, 0, 1, 0, 0, 0, 0, 0, 0, 0, 0, 0, 0, 0, 0, 0, 0, 0, 0, 0, 0, 0, 0, 0, 0, 0, 0, 0, 0, 0, 0, 0, 0, 0, 0, 0, 0, 0, 0, 0, 0, 0, 0, 0, 0, 0, 0, 0, 0, 0, 0, 0, 1, 0, 0, 1, 1, 1, 1, 1, 0, 0, 0, 0, 0, 0, 0, 0, 1, 1, 1, 1, 1, 0, 0, 0, 0, 0, 0, 0, 0, 0, 0, 0, 0, 0, 0, 0, 1, 1, 1, 1, 1, 1, 1, 1, 1, 0, 0, 0, 0, 0, 0, 0, 0, 0, 0, 0, 0, 0, 0, 0, 0, 0, 0, 0, 0, 0, 0, 0, 0, 0, 1, 1, 1, 0, 0, 1, 1, 1, 1, 1, 1, 1, 1, 1, 1, 1, 1, 1, 1, 1, 1, 1, 0, 0, 0, 0, 0, 0, 0, 0, 0, 0, 0, 0, 0, 0, 0, 0, 1, 1, 1, 1, 1, 1, 1, 1, 1, 1, 1, 1, 0, 0, 0, 0, 0, 0, 0, 0, 0, 0, 0, 0, 0, 1, 1, 1, 1, 1, 0, 0, 0, 0, 0, 0, 0, 0, 0, 0, 0, 0, 0, 0, 0, 0, 0, 0, 0, 1, 1, 1, 1, 0, 1, 1, 1, 1, 1, 1, 1, 0, 1, 0, 0, 1, 0, 0, 1, 1, 1, 1, 1, 1, 1, 1, 1, 1, 1, 1, 1, 1, 1, 1, 1, 1, 1, 0, 0, 0, 0, 1, 1, 1, 1, 1, 1, 1, 1, 0, 1, 0, 0, 0, 0, 0, 0, 0, 0, 0, 0, 0, 0, 0, 0, 0, 0, 0, 0, 0, 0, 0, 0, 0, 0, 0, 0, 0, 0, 0, 0, 0, 1, 1, 1, 1, 1, 1, 1, 1, 0, 1, 0, 0, 0, 0, 1, 0, 1, 1, 1, 1, 1, 0, 0, 0, 0, 0, 0, 0, 0, 1, 1, 1, 1, 1, 1, 1, 1, 1, 1, 1, 1, 1, 1, 0, 1, 0, 0, 0, 0, 0, 0, 0, 0, 0, 1, 1, 1, 1, 1, 1, 1, 1, 0, 0, 0, 0, 0, 0, 0, 0, 0, 0, 0, 0, 0, 0, 0, 0, 0, 0, 0, 0, 0, 0, 0, 0, 0, 0, 0, 0, 0, 0, 0, 0, 0, 0, 0, 1, 1, 1, 1, 1, 1, 1, 0, 0, 0, 0, 0, 0, 1, 1, 1, 1, 1, 1, 1, 1, 1, 1, 1, 1, 1, 1, 1, 1, 1, 1, 1, 1, 1, 1, 1, 1, 1, 1, 1, 1, 1, 1, 1, 1, 1, 1, 1, 1, 1, 1, 1, 1, 1, 1, 1, 1, 1, 1, 1, 1, 1, 1, 1, 1, 1, 1, 1, 1, 1, 1, 1, 0, 1, 1, 1, 1, 0, 0, 0, 0, 0, 1, 0, 0, 1, 1, 1, 1, 1, 1, 1, 1, 1, 1, 0, 0, 0, 0, 0, 0, 0, 0, 0, 1, 1, 1, 1, 0, 1, 1, 0, 0, 0, 0, 0, 0, 0, 0, 0, 0, 0, 0, 0, 0, 0, 0, 0, 0, 0, 0, 0, 0, 0, 0, 0, 0, 0, 0, 0, 0, 0, 0, 0, 0, 0, 0, 1, 0, 1, 1, 1, 1, 0, 0, 0, 0, 0, 0, 0, 0, 0, 0, 0, 0, 0, 0, 0, 0, 0, 0, 0, 1, 1, 1, 1, 1, 1, 1, 1, 1, 1, 1, 1, 1, 1, 1, 1, 1, 1, 1, 1, 1, 1, 1, 1, 1, 1, 1, 1, 1, 0, 0, 0, 0, 0, 0, 0, 0, 0, 0, 0, 0, 0, 0, 0, 0, 0, 0, 0, 0, 0, 0, 0, 0])
me_cylinder_004.polygons.foreach_set('material_index', [0, 1, 1, 1, 1, 1, 1, 1, 1, 1, 1, 1, 1, 0, 1, 1, 1, 1, 1, 1, 1, 1, 1, 1, 1, 1, 1, 1, 1, 1, 1, 1, 1, 1, 1, 1, 1, 1, 1, 1, 1, 1, 1, 1, 1, 2, 2, 2, 2, 2, 2, 2, 2, 1, 1, 1, 1, 1, 1, 1, 1, 1, 1, 0, 2, 2, 0, 0, 0, 0, 0, 1, 1, 1, 1, 1, 1, 1, 1, 0, 0, 0, 0, 0, 1, 1, 1, 1, 1, 1, 1, 1, 1, 1, 1, 1, 1, 1, 1, 0, 0, 0, 0, 0, 0, 0, 0, 0, 1, 1, 1, 1, 1, 1, 1, 1, 1, 1, 2, 2, 2, 2, 2, 2, 2, 2, 1, 1, 1, 1, 1, 1, 1, 0, 0, 0, 2, 2, 1, 1, 1, 1, 1, 1, 1, 0, 1, 1, 1, 0, 0, 0, 0, 0, 0, 1, 1, 1, 1, 1, 1, 1, 1, 1, 1, 1, 1, 1, 1, 1, 1, 0, 0, 0, 0, 0, 0, 0, 0, 0, 0, 0, 0, 1, 1, 1, 1, 1, 1, 1, 1, 1, 1, 1, 1, 1, 0, 0, 0, 0, 0, 1, 1, 1, 1, 1, 1, 1, 1, 2, 2, 2, 2, 2, 1, 1, 1, 1, 1, 1, 0, 0, 0, 0, 2, 1, 0, 0, 0, 0, 0, 0, 1, 0, 1, 1, 0, 1, 1, 0, 0, 0, 0, 0, 0, 0, 0, 0, 0, 0, 0, 0, 0, 0, 0, 0, 0, 0, 1, 1, 1, 1, 0, 0, 0, 0, 0, 0, 0, 0, 1, 0, 1, 1, 1, 1, 1, 2, 2, 2, 2, 2, 2, 2, 2, 2, 2, 2, 2, 2, 2, 2, 2, 2, 2, 2, 2, 2, 2, 2, 2, 1, 1, 0, 0, 0, 0, 0, 0, 0, 0, 2, 0, 2, 2, 2, 2, 0, 2, 0, 0, 0, 0, 0, 1, 1, 1, 1, 1, 1, 1, 1, 0, 0, 0, 0, 0, 0, 0, 0, 0, 0, 0, 0, 0, 0, 1, 0, 1, 1, 1, 1, 1, 1, 1, 1, 1, 0, 0, 0, 0, 0, 0, 0, 0, 1, 1, 1, 1, 2, 1, 1, 2, 2, 2, 2, 2, 2, 2, 2, 2, 2, 2, 2, 2, 2, 2, 2, 2, 2, 2, 2, 2, 2, 2, 1, 1, 1, 1, 1, 0, 0, 0, 0, 0, 0, 0, 2, 2, 2, 2, 2, 2, 1, 1, 1, 1, 1, 1, 1, 1, 1, 1, 1, 1, 1, 1, 1, 1, 1, 1, 1, 1, 1, 1, 1, 1, 1, 1, 1, 1, 1, 1, 1, 1, 1, 1, 1, 1, 1, 1, 1, 1, 1, 1, 1, 1, 1, 1, 1, 1, 1, 1, 1, 1, 1, 1, 1, 1, 1, 1, 0, 1, 0, 0, 0, 0, 1, 1, 1, 1, 1, 0, 1, 1, 0, 0, 0, 0, 0, 0, 0, 0, 0, 0, 1, 1, 1, 1, 1, 1, 1, 1, 1, 0, 0, 0, 0, 1, 0, 0, 1, 1, 1, 1, 1, 2, 1, 2, 2, 2, 2, 2, 2, 2, 2, 2, 2, 2, 2, 2, 2, 2, 2, 2, 2, 2, 2, 2, 2, 2, 2, 2, 2, 1, 1, 1, 0, 1, 0, 0, 0, 0, 2, 2, 2, 2, 2, 2, 2, 3, 3, 3, 3, 3, 3, 3, 3, 3, 3, 3, 3, 1, 1, 1, 1, 1, 1, 1, 1, 1, 1, 1, 1, 1, 1, 1, 1, 1, 1, 1, 1, 1, 1, 1, 1, 1, 1, 1, 1, 1, 4, 4, 4, 4, 4, 4, 4, 4, 4, 4, 4, 4, 3, 3, 3, 3, 3, 3, 3, 3, 3, 3, 3, 3])
_uv = me_cylinder_004.uv_layers.new(name='UVMap')
_uv.uv.foreach_set('vector', [0.7451, 0.8335, 0.7773, 0.8593, 0.7451, 0.8657, 0.0, 0.0, 0.0, 0.0, 0.0, 0.0, 0.0, 0.0, 0.0, 0.0, 0.0, 0.0, 0.0, 0.0, 0.0, 0.0, 0.0, 0.0, 0.0, 0.0, 0.0, 0.0, 0.0, 0.0, 0.0, 0.0, 0.0, 0.0, 0.0, 0.0, 0.0, 0.0, 0.0, 0.0, 0.0, 0.0, 0.0, 0.0, 0.0, 0.0, 0.0, 0.0, 0.0, 0.0, 0.0, 0.0, 0.0, 0.0, 0.0, 0.0, 0.0, 0.0, 0.0, 0.0, 0.0, 0.0, 0.0, 0.0, 0.0, 0.0, 0.0, 0.0, 0.0, 0.0, 0.0, 0.0, 0.0, 0.0, 0.0, 0.0, 0.0, 0.0, 0.7451, 0.8335, 0.7773, 0.8593, 0.7451, 0.8657, 0.0, 0.0, 0.0, 0.0, 0.0, 0.0, 0.0, 0.0, 0.0, 0.0, 0.0, 0.0, 0.0, 0.0, 0.0, 0.0, 0.0, 0.0, 0.0, 0.0, 0.0, 0.0, 0.0, 0.0, 0.0, 0.0, 0.0, 0.0, 0.0, 0.0, 0.0, 0.0, 0.0, 0.0, 0.0, 0.0, 0.0, 0.0, 0.0, 0.0, 0.0, 0.0, 0.0, 0.0, 0.0, 0.0, 0.0, 0.0, 0.0, 0.0, 0.0, 0.0, 0.0, 0.0, 0.0, 0.0, 0.0, 0.0, 0.0, 0.0, 0.0, 0.0, 0.0, 0.0, 0.0, 0.0, 0.0, 0.0, 0.0, 0.0, 0.0, 0.0, 0.0, 0.0, 0.0, 0.0, 0.0, 0.0, 0.0, 0.0, 0.0, 0.0, 0.0, 0.0, 0.0, 0.0, 0.0, 0.0, 0.0, 0.0, 0.0, 0.0, 0.0, 0.0, 0.0, 0.0, 0.0, 0.0, 0.0, 0.0, 0.0, 0.0, 0.0, 0.0, 0.0, 0.0, 0.0, 0.0, 0.0, 0.0, 0.0, 0.0, 0.0, 0.0, 0.0, 0.0, 0.0, 0.0, 0.0, 0.0, 0.0, 0.0, 0.0, 0.0, 0.0, 0.0, 0.0, 0.0, 0.0, 0.0, 0.0, 0.0, 0.0, 0.0, 0.0, 0.0, 0.0, 0.0, 0.0, 0.0, 0.0, 0.0, 0.0, 0.0, 0.0, 0.0, 0.0, 0.0, 0.0, 0.0, 0.0, 0.0, 0.0, 0.0, 0.0, 0.0, 0.0, 0.0, 0.0, 0.0, 0.0, 0.0, 0.0, 0.0, 0.0, 0.0, 0.0, 0.0, 0.0, 0.0, 0.0, 0.0, 0.0, 0.0, 0.0, 0.0, 0.0, 0.0, 0.0, 0.0, 0.0, 0.0, 0.0, 0.0, 0.0, 0.0, 0.6103, 0.5135, 0.653, 0.5169, 0.6075, 0.5686, 0.6447, 0.4006, 0.6075, 0.4572, 0.6036, 0.4005, 0.6103, 0.5135, 0.653, 0.517, 0.6075, 0.5686, 0.6447, 0.4005, 0.6075, 0.4572, 0.6036, 0.4005, 0.6103, 0.5135, 0.653, 0.517, 0.6075, 0.5686, 0.6447, 0.4005, 0.6075, 0.4572, 0.6036, 0.4005, 0.6103, 0.5135, 0.653, 0.517, 0.6075, 0.5686, 0.6447, 0.4005, 0.6075, 0.4572, 0.6036, 0.4005, 0.0, 0.0, 0.0, 0.0, 0.0, 0.0, 0.0, 0.0, 0.0, 0.0, 0.0, 0.0, 0.0, 0.0, 0.0, 0.0, 0.0, 0.0, 0.0, 0.0, 0.0, 0.0, 0.0, 0.0, 0.0, 0.0, 0.0, 0.0, 0.0, 0.0, 0.0, 0.0, 0.0, 0.0, 0.0, 0.0, 0.0, 0.0, 0.0, 0.0, 0.0, 0.0, 0.0, 0.0, 0.0, 0.0, 0.0, 0.0, 0.0, 0.0, 0.0, 0.0, 0.0, 0.0, 0.0, 0.0, 0.0, 0.0, 0.0, 0.0, 0.7451, 0.8335, 0.7773, 0.8593, 0.7451, 0.8657, 0.6103, 0.5135, 0.653, 0.517, 0.6075, 0.5686, 0.6447, 0.4005, 0.6075, 0.4572, 0.6036, 0.4005, 0.7773, 0.8488, 0.7451, 0.8657, 0.7451, 0.8335, 0.7451, 0.8335, 0.7773, 0.8634, 0.7451, 0.8657, 0.7451, 0.8335, 0.7559, 0.8391, 0.7451, 0.8657, 0.7451, 0.8335, 0.7773, 0.8645, 0.7451, 0.8657, 0.7451, 0.8335, 0.7773, 0.843, 0.7451, 0.8657, 0.0, 0.0, 0.0, 0.0, 0.0, 0.0, 0.0, 0.0, 0.0, 0.0, 0.0, 0.0, 0.0, 0.0, 0.0, 0.0, 0.0, 0.0, 0.0, 0.0, 0.0, 0.0, 0.0, 0.0, 0.0, 0.0, 0.0, 0.0, 0.0, 0.0, 0.0, 0.0, 0.0, 0.0, 0.0, 0.0, 0.0, 0.0, 0.0, 0.0, 0.0, 0.0, 0.0, 0.0, 0.0, 0.0, 0.0, 0.0, 0.7451, 0.8335, 0.7773, 0.8375, 0.7451, 0.8657, 0.7779, 0.8335, 0.7773, 0.8657, 0.7451, 0.8657, 0.7773, 0.8335, 0.7781, 0.8657, 0.7451, 0.8335, 0.7451, 0.8536, 0.7773, 0.8657, 0.7451, 0.8657, 0.7551, 0.8335, 0.7773, 0.8657, 0.7451, 0.8657, 0.0, 0.0, 0.0, 0.0, 0.0, 0.0, 0.0, 0.0, 0.0, 0.0, 0.0, 0.0, 0.0, 0.0, 0.0, 0.0, 0.0, 0.0, 0.0, 0.0, 0.0, 0.0, 0.0, 0.0, 0.0, 0.0, 0.0, 0.0, 0.0, 0.0, 0.0, 0.0, 0.0, 0.0, 0.0, 0.0, 0.0, 0.0, 0.0, 0.0, 0.0, 0.0, 0.0, 0.0, 0.0, 0.0, 0.0, 0.0, 0.0, 0.0, 0.0, 0.0, 0.0, 0.0, 0.0, 0.0, 0.0, 0.0, 0.0, 0.0, 0.0, 0.0, 0.0, 0.0, 0.0, 0.0, 0.0, 0.0, 0.0, 0.0, 0.0, 0.0, 0.0, 0.0, 0.0, 0.0, 0.0, 0.0, 0.0, 0.0, 0.0, 0.0, 0.0, 0.0, 0.0, 0.0, 0.0, 0.0, 0.0, 0.0, 0.7451, 0.8335, 0.7773, 0.8621, 0.7451, 0.8657, 0.7752, 0.8484, 0.7596, 0.8344, 0.7561, 0.8627, 0.7451, 0.8335, 0.7773, 0.8471, 0.7451, 0.8657, 0.7752, 0.849, 0.7612, 0.8335, 0.7537, 0.8571, 0.7773, 0.8593, 0.7451, 0.8657, 0.7451, 0.8335, 0.7773, 0.8335, 0.7484, 0.8657, 0.7451, 0.8335, 0.7773, 0.8335, 0.7566, 0.8657, 0.7451, 0.8335, 0.7483, 0.8335, 0.7773, 0.8657, 0.7451, 0.8657, 0.7538, 0.8335, 0.7773, 0.8657, 0.7451, 0.8657, 0.0, 0.0, 0.0, 0.0, 0.0, 0.0, 0.0, 0.0, 0.0, 0.0, 0.0, 0.0, 0.0, 0.0, 0.0, 0.0, 0.0, 0.0, 0.0, 0.0, 0.0, 0.0, 0.0, 0.0, 0.0, 0.0, 0.0, 0.0, 0.0, 0.0, 0.0, 0.0, 0.0, 0.0, 0.0, 0.0, 0.0, 0.0, 0.0, 0.0, 0.0, 0.0, 0.0, 0.0, 0.0, 0.0, 0.0, 0.0, 0.0, 0.0, 0.0, 0.0, 0.0, 0.0, 0.0, 0.0, 0.0, 0.0, 0.0, 0.0, 0.6075, 0.4572, 0.6531, 0.513, 0.6103, 0.5135, 0.6075, 0.5686, 0.6448, 0.6229, 0.6036, 0.6237, 0.6531, 0.5128, 0.6103, 0.5135, 0.6075, 0.4572, 0.6075, 0.5686, 0.6448, 0.6234, 0.6036, 0.6237, 0.6103, 0.5135, 0.653, 0.5168, 0.6075, 0.5686, 0.6036, 0.4005, 0.6447, 0.4006, 0.6075, 0.4572, 0.6103, 0.5135, 0.6531, 0.5152, 0.6075, 0.5686, 0.6449, 0.402, 0.6075, 0.4572, 0.6036, 0.4005, 0.0, 0.0, 0.0, 0.0, 0.0, 0.0, 0.0, 0.0, 0.0, 0.0, 0.0, 0.0, 0.0, 0.0, 0.0, 0.0, 0.0, 0.0, 0.0, 0.0, 0.0, 0.0, 0.0, 0.0, 0.0, 0.0, 0.0, 0.0, 0.0, 0.0, 0.0, 0.0, 0.0, 0.0, 0.0, 0.0, 0.0, 0.0, 0.0, 0.0, 0.0, 0.0, 0.7773, 0.863, 0.7451, 0.8657, 0.7451, 0.8335, 0.7773, 0.8335, 0.7786, 0.8657, 0.7451, 0.8335, 0.7776, 0.8596, 0.7451, 0.8564, 0.7451, 0.8335, 0.6103, 0.5135, 0.653, 0.5171, 0.6075, 0.5686, 0.6447, 0.4007, 0.6075, 0.4572, 0.6036, 0.4005, 0.0, 0.0, 0.0, 0.0, 0.0, 0.0, 0.0, 0.0, 0.0, 0.0, 0.0, 0.0, 0.0, 0.0, 0.0, 0.0, 0.0, 0.0, 0.0, 0.0, 0.0, 0.0, 0.0, 0.0, 0.0, 0.0, 0.0, 0.0, 0.0, 0.0, 0.0, 0.0, 0.0, 0.0, 0.0, 0.0, 0.0, 0.0, 0.0, 0.0, 0.0, 0.0, 0.0, 0.0, 0.0, 0.0, 0.0, 0.0, 0.0, 0.0, 0.7752, 0.8544, 0.752, 0.8388, 0.7473, 0.8576, 0.7612, 0.8657, 0.0, 0.0, 0.0, 0.0, 0.0, 0.0, 0.0, 0.0, 0.0, 0.0, 0.0, 0.0, 0.0, 0.0, 0.0, 0.0, 0.0, 0.0, 0.7451, 0.8335, 0.7773, 0.8657, 0.7451, 0.8657, 0.7773, 0.866, 0.7451, 0.8657, 0.7451, 0.8335, 0.7652, 0.8335, 0.7773, 0.8657, 0.7459, 0.8434, 0.7773, 0.8335, 0.7553, 0.8657, 0.7451, 0.8335, 0.7478, 0.8335, 0.7773, 0.8657, 0.7451, 0.8657, 0.7543, 0.8335, 0.7773, 0.8657, 0.7451, 0.8657, 0.0, 0.0, 0.0, 0.0, 0.0, 0.0, 0.0, 0.0, 0.0, 0.0, 0.0, 0.0, 0.0, 0.0, 0.0, 0.0, 0.0, 0.0, 0.0, 0.0, 0.0, 0.0, 0.0, 0.0, 0.0, 0.0, 0.0, 0.0, 0.0, 0.0, 0.0, 0.0, 0.0, 0.0, 0.0, 0.0, 0.0, 0.0, 0.0, 0.0, 0.0, 0.0, 0.0, 0.0, 0.0, 0.0, 0.0, 0.0, 0.0, 0.0, 0.0, 0.0, 0.0, 0.0, 0.0, 0.0, 0.0, 0.0, 0.0, 0.0, 0.0, 0.0, 0.0, 0.0, 0.0, 0.0, 0.0, 0.0, 0.0, 0.0, 0.0, 0.0, 0.0, 0.0, 0.0, 0.0, 0.0, 0.0, 0.0, 0.0, 0.0, 0.0, 0.0, 0.0, 0.0, 0.0, 0.0, 0.0, 0.0, 0.0, 0.0, 0.0, 0.0, 0.0, 0.0, 0.0, 0.7773, 0.8335, 0.7783, 0.8657, 0.7451, 0.8335, 0.7693, 0.8374, 0.7473, 0.8415, 0.7526, 0.8607, 0.7451, 0.8335, 0.7773, 0.8319, 0.7451, 0.8657, 0.7451, 0.8335, 0.7773, 0.8382, 0.7459, 0.8425, 0.7773, 0.868, 0.7451, 0.8657, 0.7451, 0.8335, 0.7773, 0.8335, 0.7685, 0.8657, 0.7451, 0.8335, 0.7478, 0.8335, 0.7773, 0.8657, 0.7451, 0.8657, 0.7547, 0.8335, 0.7773, 0.8657, 0.7451, 0.8657, 0.7773, 0.8565, 0.7451, 0.8657, 0.7451, 0.8335, 0.7773, 0.8335, 0.7623, 0.8657, 0.7451, 0.8335, 0.7773, 0.8355, 0.7451, 0.8657, 0.7451, 0.8335, 0.7451, 0.8335, 0.7773, 0.8359, 0.7452, 0.8362, 0.0, 0.0, 0.0, 0.0, 0.0, 0.0, 0.0, 0.0, 0.0, 0.0, 0.0, 0.0, 0.0, 0.0, 0.0, 0.0, 0.0, 0.0, 0.0, 0.0, 0.0, 0.0, 0.0, 0.0, 0.0, 0.0, 0.0, 0.0, 0.0, 0.0, 0.0, 0.0, 0.0, 0.0, 0.0, 0.0, 0.0, 0.0, 0.0, 0.0, 0.0, 0.0, 0.0, 0.0, 0.0, 0.0, 0.0, 0.0, 0.0, 0.0, 0.0, 0.0, 0.0, 0.0, 0.0, 0.0, 0.0, 0.0, 0.0, 0.0, 0.0, 0.0, 0.0, 0.0, 0.0, 0.0, 0.0, 0.0, 0.0, 0.0, 0.0, 0.0, 0.0, 0.0, 0.0, 0.0, 0.0, 0.0, 0.7773, 0.8679, 0.7451, 0.8657, 0.7451, 0.8335, 0.7773, 0.8335, 0.7469, 0.8657, 0.7451, 0.8335, 0.7705, 0.8335, 0.7773, 0.8657, 0.7451, 0.8657, 0.7451, 0.8335, 0.7773, 0.841, 0.7451, 0.8657, 0.7552, 0.8335, 0.7773, 0.8657, 0.7451, 0.8657, 0.0, 0.0, 0.0, 0.0, 0.0, 0.0, 0.0, 0.0, 0.0, 0.0, 0.0, 0.0, 0.0, 0.0, 0.0, 0.0, 0.0, 0.0, 0.0, 0.0, 0.0, 0.0, 0.0, 0.0, 0.0, 0.0, 0.0, 0.0, 0.0, 0.0, 0.0, 0.0, 0.0, 0.0, 0.0, 0.0, 0.0, 0.0, 0.0, 0.0, 0.0, 0.0, 0.0, 0.0, 0.0, 0.0, 0.0, 0.0, 0.6531, 0.5156, 0.6075, 0.5686, 0.6103, 0.5135, 0.6075, 0.4572, 0.6531, 0.5131, 0.6103, 0.5135, 0.6851, 0.624, 0.6447, 0.6237, 0.6498, 0.5688, 0.6531, 0.5125, 0.6103, 0.5135, 0.6036, 0.4003, 0.6103, 0.5135, 0.6531, 0.516, 0.6075, 0.5686, 0.0, 0.0, 0.0, 0.0, 0.0, 0.0, 0.0, 0.0, 0.0, 0.0, 0.0, 0.0, 0.0, 0.0, 0.0, 0.0, 0.0, 0.0, 0.0, 0.0, 0.0, 0.0, 0.0, 0.0, 0.0, 0.0, 0.0, 0.0, 0.0, 0.0, 0.0, 0.0, 0.0, 0.0, 0.0, 0.0, 0.7459, 0.8335, 0.7773, 0.8657, 0.7451, 0.8657, 0.7593, 0.8335, 0.7773, 0.8657, 0.7451, 0.8657, 0.7627, 0.8335, 0.7773, 0.8657, 0.7453, 0.8429, 0.7773, 0.8683, 0.7451, 0.8657, 0.7451, 0.8335, 0.6532, 0.5135, 0.6075, 0.5686, 0.6103, 0.5135, 0.0, 0.0, 0.0, 0.0, 0.0, 0.0, 0.0, 0.0, 0.0, 0.0, 0.0, 0.0, 0.0, 0.0, 0.7773, 0.8657, 0.7451, 0.8657, 0.7451, 0.8335, 0.7773, 0.8335, 0.7451, 0.8657, 0.7451, 0.8335, 0.7773, 0.8335, 0.7773, 0.8657, 0.7773, 0.8335, 0.7773, 0.8657, 0.7451, 0.8441, 0.7773, 0.8657, 0.7451, 0.8657, 0.7451, 0.8335, 0.7773, 0.8335, 0.7773, 0.8335, 0.7773, 0.8657, 0.7451, 0.8647, 0.7773, 0.8657, 0.7451, 0.8657, 0.7451, 0.8335, 0.7773, 0.8335, 0.0, 0.0, 0.0, 0.0, 0.0, 0.0, 0.0, 0.0, 0.7451, 0.8504, 0.7773, 0.8335, 0.7773, 0.8657, 0.0, 0.0, 0.0, 0.0, 0.0, 0.0, 0.0, 0.0, 0.0, 0.0, 0.0, 0.0, 0.7773, 0.8657, 0.7451, 0.8657, 0.7451, 0.8335, 0.7773, 0.8335, 0.0, 0.0, 0.0, 0.0, 0.0, 0.0, 0.0, 0.0, 0.0, 0.0, 0.0, 0.0, 0.7612, 0.8335, 0.7473, 0.8415, 0.7473, 0.8576, 0.7612, 0.8657, 0.7752, 0.8576, 0.7752, 0.8415, 0.7773, 0.8657, 0.7451, 0.8657, 0.7451, 0.8335, 0.7773, 0.8335, 0.7451, 0.8657, 0.7451, 0.8335, 0.7773, 0.8335, 0.7773, 0.8657, 0.7773, 0.8335, 0.7773, 0.8657, 0.7451, 0.8441, 0.7451, 0.8657, 0.7451, 0.8335, 0.7773, 0.8335, 0.7773, 0.8657, 0.7773, 0.8335, 0.7773, 0.8657, 0.7451, 0.837, 0.7773, 0.8335, 0.7773, 0.8657, 0.7451, 0.8611, 0.7773, 0.8657, 0.7451, 0.8657, 0.7451, 0.8335, 0.7773, 0.8335, 0.7773, 0.8657, 0.7451, 0.8657, 0.7451, 0.8335, 0.7773, 0.8335, 0.7752, 0.8544, 0.752, 0.8388, 0.7473, 0.8576, 0.7612, 0.8657, 0.7451, 0.8504, 0.7773, 0.8335, 0.7773, 0.8657, 0.7773, 0.8657, 0.7451, 0.8657, 0.7451, 0.8335, 0.7773, 0.8335, 0.7451, 0.8657, 0.7451, 0.8335, 0.7773, 0.8335, 0.7773, 0.8657, 0.7773, 0.8335, 0.7773, 0.8657, 0.7451, 0.8441, 0.7773, 0.8657, 0.7451, 0.8657, 0.7451, 0.8335, 0.7773, 0.8335, 0.7773, 0.8335, 0.7773, 0.8657, 0.7451, 0.8647, 0.7773, 0.8657, 0.7451, 0.8657, 0.7451, 0.8335, 0.7773, 0.8335, 0.7773, 0.8657, 0.7451, 0.8657, 0.7451, 0.8335, 0.7773, 0.8335, 0.7451, 0.8504, 0.7773, 0.8335, 0.7773, 0.8657, 0.0, 0.0, 0.0, 0.0, 0.0, 0.0, 0.0, 0.0, 0.0, 0.0, 0.0, 0.0, 0.0, 0.0, 0.0, 0.0, 0.0, 0.0, 0.0, 0.0, 0.0, 0.0, 0.0, 0.0, 0.7612, 0.8335, 0.7473, 0.8415, 0.7473, 0.8576, 0.7612, 0.8657, 0.7752, 0.8576, 0.7752, 0.8415, 0.7773, 0.8657, 0.7451, 0.8657, 0.7451, 0.8335, 0.7773, 0.8335, 0.7451, 0.8657, 0.7451, 0.8335, 0.7773, 0.8335, 0.7773, 0.8657, 0.7773, 0.8335, 0.7773, 0.8657, 0.7451, 0.8441, 0.7773, 0.8657, 0.7451, 0.8657, 0.7451, 0.8335, 0.7773, 0.8335, 0.7773, 0.8335, 0.7773, 0.8657, 0.7451, 0.837, 0.7773, 0.8335, 0.7773, 0.8657, 0.7451, 0.8647, 0.7773, 0.8657, 0.7451, 0.8657, 0.7451, 0.8335, 0.7773, 0.8335, 0.0, 0.0, 0.0, 0.0, 0.0, 0.0, 0.0, 0.0, 0.7451, 0.8504, 0.7773, 0.8335, 0.7773, 0.8657, 0.0, 0.0, 0.0, 0.0, 0.0, 0.0, 0.0, 0.0, 0.0, 0.0, 0.0, 0.0, 0.0, 0.0, 0.0, 0.0, 0.0, 0.0, 0.0, 0.0, 0.0, 0.0, 0.0, 0.0, 0.0, 0.0, 0.0, 0.0, 0.0, 0.0, 0.6851, 0.6238, 0.6447, 0.6237, 0.653, 0.5169, 0.689, 0.5687, 0.653, 0.5169, 0.6447, 0.4006, 0.689, 0.4572, 0.6917, 0.5135, 0.6851, 0.4003, 0.689, 0.4572, 0.6447, 0.4006, 0.6103, 0.5135, 0.6075, 0.4572, 0.6447, 0.4006, 0.653, 0.5169, 0.653, 0.5169, 0.6917, 0.5135, 0.689, 0.5687, 0.6447, 0.6237, 0.6036, 0.6237, 0.6075, 0.5686, 0.653, 0.5169, 0.6851, 0.6238, 0.6036, 0.6237, 0.653, 0.517, 0.689, 0.5687, 0.653, 0.517, 0.6447, 0.4005, 0.689, 0.4572, 0.6917, 0.5135, 0.6851, 0.4003, 0.689, 0.4572, 0.6447, 0.4005, 0.6103, 0.5135, 0.6075, 0.4572, 0.6447, 0.4005, 0.653, 0.517, 0.653, 0.517, 0.6917, 0.5135, 0.689, 0.5687, 0.6851, 0.6238, 0.6036, 0.6237, 0.653, 0.517, 0.689, 0.5687, 0.6075, 0.5686, 0.653, 0.517, 0.6036, 0.6237, 0.653, 0.517, 0.6447, 0.4005, 0.689, 0.4572, 0.6917, 0.5135, 0.6851, 0.4003, 0.689, 0.4572, 0.6447, 0.4005, 0.6103, 0.5135, 0.6075, 0.4572, 0.6447, 0.4005, 0.653, 0.517, 0.653, 0.517, 0.6917, 0.5135, 0.689, 0.5687, 0.6851, 0.6238, 0.6036, 0.6237, 0.653, 0.517, 0.689, 0.5687, 0.6075, 0.5686, 0.653, 0.517, 0.6036, 0.6237, 0.653, 0.517, 0.6447, 0.4005, 0.689, 0.4572, 0.6917, 0.5135, 0.6851, 0.4003, 0.689, 0.4572, 0.6447, 0.4005, 0.6103, 0.5135, 0.6075, 0.4572, 0.6447, 0.4005, 0.653, 0.517, 0.653, 0.517, 0.6917, 0.5135, 0.689, 0.5687, 0.6075, 0.5686, 0.653, 0.517, 0.6036, 0.6237, 0.0, 0.0, 0.0, 0.0, 0.0, 0.0, 0.0, 0.0, 0.0, 0.0, 0.0, 0.0, 0.7473, 0.8415, 0.7473, 0.8576, 0.7612, 0.8657, 0.7752, 0.8544, 0.7612, 0.8335, 0.7773, 0.8657, 0.7451, 0.8657, 0.7451, 0.8335, 0.7773, 0.8335, 0.7451, 0.8657, 0.7451, 0.8335, 0.7773, 0.8335, 0.7773, 0.8657, 0.7773, 0.8335, 0.7773, 0.8657, 0.7451, 0.8441, 0.7773, 0.8657, 0.7451, 0.8657, 0.7451, 0.8335, 0.7773, 0.8335, 0.7773, 0.8335, 0.7773, 0.8657, 0.7451, 0.837, 0.7773, 0.8335, 0.7773, 0.8657, 0.7451, 0.8647, 0.7773, 0.8657, 0.7451, 0.8657, 0.7451, 0.8335, 0.7773, 0.8335, 0.6851, 0.6238, 0.6036, 0.6237, 0.653, 0.517, 0.689, 0.5687, 0.7451, 0.8504, 0.7773, 0.8335, 0.7773, 0.8657, 0.653, 0.517, 0.6447, 0.4005, 0.689, 0.4572, 0.6917, 0.5135, 0.6851, 0.4003, 0.689, 0.4572, 0.6447, 0.4005, 0.6103, 0.5135, 0.6075, 0.4572, 0.6447, 0.4005, 0.653, 0.517, 0.653, 0.517, 0.6917, 0.5135, 0.689, 0.5687, 0.7473, 0.847, 0.7612, 0.8657, 0.7752, 0.8549, 0.7612, 0.8335, 0.6075, 0.5686, 0.653, 0.517, 0.6036, 0.6237, 0.7773, 0.8335, 0.7773, 0.8657, 0.7451, 0.841, 0.7773, 0.8335, 0.7773, 0.8657, 0.7451, 0.8645, 0.7451, 0.8657, 0.7451, 0.8335, 0.7773, 0.8335, 0.7773, 0.8657, 0.7451, 0.8403, 0.7773, 0.8335, 0.7773, 0.8657, 0.7451, 0.8657, 0.7451, 0.8335, 0.7773, 0.8335, 0.7773, 0.8657, 0.0, 0.0, 0.0, 0.0, 0.0, 0.0, 0.0, 0.0, 0.0, 0.0, 0.0, 0.0, 0.0, 0.0, 0.0, 0.0, 0.0, 0.0, 0.0, 0.0, 0.0, 0.0, 0.0, 0.0, 0.0, 0.0, 0.0, 0.0, 0.0, 0.0, 0.0, 0.0, 0.0, 0.0, 0.0, 0.0, 0.0, 0.0, 0.0, 0.0, 0.0, 0.0, 0.0, 0.0, 0.0, 0.0, 0.0, 0.0, 0.0, 0.0, 0.0, 0.0, 0.0, 0.0, 0.0, 0.0, 0.7451, 0.8657, 0.7451, 0.8335, 0.7773, 0.8335, 0.7773, 0.8657, 0.7773, 0.8657, 0.7451, 0.8657, 0.7451, 0.8335, 0.7773, 0.8335, 0.7451, 0.8622, 0.7773, 0.8335, 0.7773, 0.8657, 0.7773, 0.8657, 0.7451, 0.8657, 0.7451, 0.8335, 0.7773, 0.8335, 0.7451, 0.8657, 0.7451, 0.8335, 0.7773, 0.8335, 0.7774, 0.838, 0.7451, 0.8657, 0.7451, 0.8335, 0.7773, 0.8335, 0.7773, 0.8657, 0.7773, 0.8335, 0.7773, 0.8657, 0.7451, 0.8623, 0.7534, 0.8335, 0.7773, 0.8657, 0.7451, 0.8657, 0.7773, 0.8657, 0.7451, 0.8657, 0.7451, 0.8335, 0.7773, 0.8335, 0.7451, 0.8335, 0.7773, 0.8335, 0.7534, 0.8657, 0.7451, 0.8657, 0.7451, 0.8335, 0.7773, 0.8335, 0.7773, 0.8657, 0.7451, 0.8335, 0.7773, 0.8335, 0.7481, 0.8657, 0.7776, 0.8532, 0.7773, 0.8657, 0.7451, 0.8536, 0.7451, 0.8657, 0.7451, 0.8335, 0.7773, 0.8335, 0.7773, 0.8657, 0.0, 0.0, 0.0, 0.0, 0.0, 0.0, 0.0, 0.0, 0.746, 0.8565, 0.7773, 0.8335, 0.7717, 0.8657, 0.0, 0.0, 0.0, 0.0, 0.0, 0.0, 0.0, 0.0, 0.0, 0.0, 0.0, 0.0, 0.0, 0.0, 0.0, 0.0, 0.0, 0.0, 0.0, 0.0, 0.0, 0.0, 0.0, 0.0, 0.0, 0.0, 0.0, 0.0, 0.0, 0.0, 0.0, 0.0, 0.0, 0.0, 0.0, 0.0, 0.0, 0.0, 0.0, 0.0, 0.0, 0.0, 0.0, 0.0, 0.0, 0.0, 0.0, 0.0, 0.0, 0.0, 0.0, 0.0, 0.0, 0.0, 0.0, 0.0, 0.0, 0.0, 0.7451, 0.8657, 0.7451, 0.8335, 0.7773, 0.8335, 0.7773, 0.8657, 0.7451, 0.8657, 0.7451, 0.8335, 0.7773, 0.8335, 0.7773, 0.8657, 0.7773, 0.8657, 0.7451, 0.8657, 0.7451, 0.8335, 0.7773, 0.8335, 0.7451, 0.8406, 0.7773, 0.8335, 0.7773, 0.8657, 0.7451, 0.8657, 0.7451, 0.8335, 0.7773, 0.8335, 0.7773, 0.8657, 0.7451, 0.8335, 0.7773, 0.8335, 0.7538, 0.8657, 0.7484, 0.8335, 0.7773, 0.8657, 0.7451, 0.8657, 0.7773, 0.8657, 0.7451, 0.8657, 0.7451, 0.8335, 0.7773, 0.8335, 0.0, 0.0, 0.0, 0.0, 0.0, 0.0, 0.0, 0.0, 0.0, 0.0, 0.0, 0.0, 0.0, 0.0, 0.0, 0.0, 0.0, 0.0, 0.0, 0.0, 0.0, 0.0, 0.0, 0.0, 0.0, 0.0, 0.0, 0.0, 0.689, 0.4572, 0.6531, 0.513, 0.6447, 0.4007, 0.6851, 0.4003, 0.0, 0.0, 0.0, 0.0, 0.0, 0.0, 0.0, 0.0, 0.0, 0.0, 0.0, 0.0, 0.6448, 0.6229, 0.689, 0.5687, 0.6851, 0.6238, 0.689, 0.5687, 0.6448, 0.6229, 0.6531, 0.513, 0.6917, 0.5135, 0.6531, 0.513, 0.689, 0.4572, 0.6917, 0.5135, 0.6448, 0.6229, 0.6075, 0.5686, 0.6103, 0.5135, 0.6531, 0.513, 0.6531, 0.513, 0.6075, 0.4572, 0.6036, 0.4005, 0.6447, 0.4007, 0.6531, 0.5128, 0.6447, 0.4007, 0.6851, 0.4003, 0.689, 0.4572, 0.6448, 0.6234, 0.689, 0.5687, 0.6851, 0.6238, 0.6448, 0.6234, 0.6531, 0.5128, 0.6917, 0.5135, 0.689, 0.5687, 0.689, 0.4572, 0.6917, 0.5135, 0.6531, 0.5128, 0.6075, 0.5686, 0.6103, 0.5135, 0.6531, 0.5128, 0.6448, 0.6234, 0.6075, 0.4572, 0.6036, 0.4005, 0.6447, 0.4007, 0.6531, 0.5128, 0.6851, 0.6238, 0.6447, 0.6237, 0.653, 0.5168, 0.689, 0.5687, 0.6917, 0.5135, 0.653, 0.5168, 0.6447, 0.4006, 0.689, 0.4572, 0.6447, 0.4006, 0.6851, 0.4003, 0.689, 0.4572, 0.653, 0.5168, 0.6103, 0.5135, 0.6075, 0.4572, 0.6447, 0.4006, 0.653, 0.5168, 0.6917, 0.5135, 0.689, 0.5687, 0.6447, 0.6237, 0.6036, 0.6237, 0.6075, 0.5686, 0.653, 0.5168, 0.6851, 0.6238, 0.6447, 0.6237, 0.6531, 0.5152, 0.689, 0.5687, 0.6531, 0.5152, 0.6449, 0.402, 0.689, 0.4572, 0.6917, 0.5135, 0.6851, 0.4003, 0.689, 0.4572, 0.6449, 0.402, 0.6103, 0.5135, 0.6075, 0.4572, 0.6449, 0.402, 0.6531, 0.5152, 0.6531, 0.5152, 0.6917, 0.5135, 0.689, 0.5687, 0.6447, 0.6237, 0.6036, 0.6237, 0.6075, 0.5686, 0.6531, 0.5152, 0.0, 0.0, 0.0, 0.0, 0.0, 0.0, 0.0, 0.0, 0.0, 0.0, 0.0, 0.0, 0.0, 0.0, 0.0, 0.0, 0.0, 0.0, 0.0, 0.0, 0.0, 0.0, 0.0, 0.0, 0.0, 0.0, 0.0, 0.0, 0.0, 0.0, 0.0, 0.0, 0.0, 0.0, 0.7451, 0.8657, 0.7451, 0.8335, 0.7773, 0.8335, 0.7773, 0.8657, 0.7451, 0.8564, 0.7773, 0.8335, 0.7773, 0.8657, 0.7451, 0.8657, 0.7451, 0.8335, 0.7773, 0.8335, 0.7773, 0.8657, 0.761, 0.8335, 0.7773, 0.8657, 0.7451, 0.8657, 0.7773, 0.8335, 0.7773, 0.8657, 0.7451, 0.8383, 0.7773, 0.8657, 0.7451, 0.8657, 0.7451, 0.8335, 0.7773, 0.8335, 0.7773, 0.8657, 0.7451, 0.8657, 0.7451, 0.8335, 0.7773, 0.8335, 0.6851, 0.6238, 0.6447, 0.6237, 0.653, 0.5171, 0.689, 0.5687, 0.653, 0.5171, 0.6447, 0.4007, 0.689, 0.4572, 0.6917, 0.5135, 0.6851, 0.4003, 0.689, 0.4572, 0.6447, 0.4007, 0.6103, 0.5135, 0.6075, 0.4572, 0.6447, 0.4007, 0.653, 0.5171, 0.653, 0.5171, 0.6917, 0.5135, 0.689, 0.5687, 0.6447, 0.6237, 0.6036, 0.6237, 0.6075, 0.5686, 0.653, 0.5171, 0.0, 0.0, 0.0, 0.0, 0.0, 0.0, 0.0, 0.0, 0.0, 0.0, 0.0, 0.0, 0.0, 0.0, 0.0, 0.0, 0.0, 0.0, 0.0, 0.0, 0.0, 0.0, 0.0, 0.0, 0.0, 0.0, 0.0, 0.0, 0.0, 0.0, 0.0, 0.0, 0.0, 0.0, 0.0, 0.0, 0.0, 0.0, 0.0, 0.0, 0.0, 0.0, 0.0, 0.0, 0.0, 0.0, 0.0, 0.0, 0.0, 0.0, 0.0, 0.0, 0.0, 0.0, 0.0, 0.0, 0.0, 0.0, 0.0, 0.0, 0.0, 0.0, 0.0, 0.0, 0.0, 0.0, 0.0, 0.0, 0.0, 0.0, 0.0, 0.0, 0.0, 0.0, 0.0, 0.0, 0.0, 0.0, 0.0, 0.0, 0.0, 0.0, 0.0, 0.0, 0.0, 0.0, 0.0, 0.0, 0.0, 0.0, 0.0, 0.0, 0.0, 0.0, 0.0, 0.0, 0.0, 0.0, 0.0, 0.0, 0.0, 0.0, 0.0, 0.0, 0.0, 0.0, 0.0, 0.0, 0.0, 0.0, 0.0, 0.0, 0.0, 0.0, 0.0, 0.0, 0.0, 0.0, 0.0, 0.0, 0.0, 0.0, 0.0, 0.0, 0.0, 0.0, 0.0, 0.0, 0.0, 0.0, 0.0, 0.0, 0.0, 0.0, 0.0, 0.0, 0.0, 0.0, 0.0, 0.0, 0.0, 0.0, 0.0, 0.0, 0.0, 0.0, 0.0, 0.0, 0.0, 0.0, 0.0, 0.0, 0.0, 0.0, 0.0, 0.0, 0.0, 0.0, 0.0, 0.0, 0.0, 0.0, 0.0, 0.0, 0.0, 0.0, 0.0, 0.0, 0.0, 0.0, 0.0, 0.0, 0.0, 0.0, 0.0, 0.0, 0.0, 0.0, 0.0, 0.0, 0.0, 0.0, 0.0, 0.0, 0.0, 0.0, 0.0, 0.0, 0.0, 0.0, 0.0, 0.0, 0.0, 0.0, 0.0, 0.0, 0.0, 0.0, 0.0, 0.0, 0.0, 0.0, 0.0, 0.0, 0.0, 0.0, 0.0, 0.0, 0.0, 0.0, 0.0, 0.0, 0.0, 0.0, 0.0, 0.0, 0.0, 0.0, 0.0, 0.0, 0.0, 0.0, 0.0, 0.0, 0.0, 0.0, 0.0, 0.0, 0.0, 0.0, 0.0, 0.0, 0.0, 0.0, 0.0, 0.0, 0.0, 0.0, 0.0, 0.0, 0.0, 0.0, 0.0, 0.0, 0.0, 0.0, 0.0, 0.0, 0.0, 0.0, 0.0, 0.0, 0.0, 0.0, 0.0, 0.0, 0.0, 0.0, 0.0, 0.0, 0.0, 0.0, 0.0, 0.0, 0.0, 0.0, 0.0, 0.0, 0.0, 0.0, 0.0, 0.0, 0.0, 0.0, 0.0, 0.0, 0.0, 0.0, 0.0, 0.0, 0.0, 0.0, 0.0, 0.0, 0.0, 0.0, 0.0, 0.0, 0.0, 0.0, 0.0, 0.0, 0.0, 0.0, 0.0, 0.0, 0.0, 0.0, 0.0, 0.0, 0.0, 0.0, 0.0, 0.0, 0.0, 0.0, 0.0, 0.0, 0.0, 0.0, 0.0, 0.0, 0.0, 0.0, 0.0, 0.0, 0.0, 0.0, 0.0, 0.0, 0.0, 0.0, 0.0, 0.0, 0.0, 0.0, 0.0, 0.0, 0.0, 0.0, 0.0, 0.0, 0.0, 0.0, 0.0, 0.0, 0.0, 0.0, 0.0, 0.0, 0.0, 0.0, 0.0, 0.0, 0.0, 0.0, 0.0, 0.0, 0.0, 0.0, 0.0, 0.0, 0.0, 0.0, 0.0, 0.0, 0.0, 0.0, 0.0, 0.0, 0.0, 0.0, 0.0, 0.0, 0.0, 0.0, 0.0, 0.0, 0.0, 0.0, 0.0, 0.0, 0.0, 0.0, 0.0, 0.0, 0.0, 0.0, 0.0, 0.0, 0.0, 0.0, 0.0, 0.0, 0.0, 0.0, 0.0, 0.0, 0.0, 0.0, 0.0, 0.0, 0.0, 0.0, 0.0, 0.0, 0.0, 0.0, 0.0, 0.0, 0.0, 0.0, 0.0, 0.0, 0.0, 0.0, 0.0, 0.0, 0.0, 0.0, 0.0, 0.0, 0.0, 0.0, 0.0, 0.0, 0.0, 0.0, 0.0, 0.0, 0.0, 0.0, 0.0, 0.0, 0.0, 0.0, 0.0, 0.0, 0.0, 0.0, 0.0, 0.0, 0.0, 0.0, 0.0, 0.0, 0.0, 0.0, 0.0, 0.0, 0.0, 0.0, 0.0, 0.0, 0.0, 0.0, 0.0, 0.0, 0.0, 0.0, 0.0, 0.0, 0.0, 0.0, 0.0, 0.0, 0.0, 0.0, 0.0, 0.0, 0.0, 0.0, 0.0, 0.0, 0.7451, 0.8657, 0.7451, 0.8335, 0.7773, 0.8335, 0.7773, 0.8657, 0.0, 0.0, 0.0, 0.0, 0.0, 0.0, 0.0, 0.0, 0.7451, 0.838, 0.7773, 0.8335, 0.7773, 0.8657, 0.7479, 0.8335, 0.7773, 0.8657, 0.7451, 0.8657, 0.7706, 0.8335, 0.7773, 0.8657, 0.7458, 0.8409, 0.7451, 0.8335, 0.7773, 0.8335, 0.7706, 0.8657, 0.0, 0.0, 0.0, 0.0, 0.0, 0.0, 0.0, 0.0, 0.0, 0.0, 0.0, 0.0, 0.0, 0.0, 0.0, 0.0, 0.0, 0.0, 0.0, 0.0, 0.0, 0.0, 0.0, 0.0, 0.0, 0.0, 0.0, 0.0, 0.0, 0.0, 0.0, 0.0, 0.7773, 0.8657, 0.7451, 0.8657, 0.7451, 0.8335, 0.7773, 0.8335, 0.0, 0.0, 0.0, 0.0, 0.0, 0.0, 0.0, 0.0, 0.0, 0.0, 0.0, 0.0, 0.7451, 0.8657, 0.7451, 0.8335, 0.7773, 0.8335, 0.7773, 0.8657, 0.7783, 0.8335, 0.7773, 0.8657, 0.7451, 0.8657, 0.7451, 0.8657, 0.7451, 0.8335, 0.7773, 0.8335, 0.7773, 0.8657, 0.7773, 0.8335, 0.7773, 0.8657, 0.7451, 0.8337, 0.7773, 0.8657, 0.7451, 0.8657, 0.7451, 0.8335, 0.7773, 0.8335, 0.7773, 0.8657, 0.7451, 0.8657, 0.7451, 0.8335, 0.7773, 0.8335, 0.7451, 0.8657, 0.7451, 0.8335, 0.7773, 0.8335, 0.7773, 0.8657, 0.7773, 0.8657, 0.7451, 0.8657, 0.7451, 0.8335, 0.7773, 0.8335, 0.7587, 0.8629, 0.7656, 0.836, 0.7473, 0.8415, 0.7451, 0.8335, 0.7773, 0.8657, 0.7451, 0.8657, 0.0, 0.0, 0.0, 0.0, 0.0, 0.0, 0.0, 0.0, 0.0, 0.0, 0.0, 0.0, 0.0, 0.0, 0.0, 0.0, 0.0, 0.0, 0.0, 0.0, 0.0, 0.0, 0.0, 0.0, 0.0, 0.0, 0.0, 0.0, 0.0, 0.0, 0.0, 0.0, 0.0, 0.0, 0.0, 0.0, 0.0, 0.0, 0.0, 0.0, 0.0, 0.0, 0.0, 0.0, 0.0, 0.0, 0.0, 0.0, 0.0, 0.0, 0.0, 0.0, 0.0, 0.0, 0.0, 0.0, 0.0, 0.0, 0.0, 0.0, 0.0, 0.0, 0.7451, 0.8657, 0.7451, 0.8335, 0.7773, 0.8335, 0.7773, 0.8657, 0.7451, 0.8335, 0.7773, 0.8335, 0.778, 0.8657, 0.7451, 0.8657, 0.7453, 0.8629, 0.7773, 0.8335, 0.7773, 0.8657, 0.7451, 0.8657, 0.7451, 0.8335, 0.7773, 0.8335, 0.7773, 0.8657, 0.0, 0.0, 0.0, 0.0, 0.0, 0.0, 0.0, 0.0, 0.7451, 0.8687, 0.7773, 0.8335, 0.7773, 0.8657, 0.7451, 0.8335, 0.7773, 0.8648, 0.7523, 0.8657, 0.0, 0.0, 0.0, 0.0, 0.0, 0.0, 0.0, 0.0, 0.0, 0.0, 0.0, 0.0, 0.0, 0.0, 0.0, 0.0, 0.0, 0.0, 0.0, 0.0, 0.0, 0.0, 0.0, 0.0, 0.0, 0.0, 0.0, 0.0, 0.0, 0.0, 0.0, 0.0, 0.0, 0.0, 0.6447, 0.6237, 0.6531, 0.5156, 0.689, 0.5687, 0.6851, 0.6238, 0.0, 0.0, 0.0, 0.0, 0.0, 0.0, 0.6498, 0.4577, 0.6447, 0.4007, 0.6851, 0.4003, 0.689, 0.4572, 0.6531, 0.5156, 0.6498, 0.4577, 0.689, 0.4572, 0.6917, 0.5135, 0.6103, 0.5135, 0.6075, 0.4572, 0.6498, 0.4577, 0.6531, 0.5156, 0.6917, 0.5135, 0.689, 0.5687, 0.6531, 0.5156, 0.6075, 0.4572, 0.6036, 0.4005, 0.6447, 0.4007, 0.6498, 0.4577, 0.6036, 0.6237, 0.6075, 0.5686, 0.6531, 0.5156, 0.6447, 0.6237, 0.6851, 0.6238, 0.6447, 0.6237, 0.6498, 0.5688, 0.689, 0.5687, 0.689, 0.4572, 0.6531, 0.5131, 0.6447, 0.4007, 0.6851, 0.4003, 0.689, 0.5687, 0.6498, 0.5688, 0.6531, 0.5131, 0.6917, 0.5135, 0.6531, 0.5131, 0.689, 0.4572, 0.6917, 0.5135, 0.6498, 0.5688, 0.6075, 0.5686, 0.6103, 0.5135, 0.6531, 0.5131, 0.6531, 0.5131, 0.6075, 0.4572, 0.6036, 0.4005, 0.6447, 0.4007, 0.6447, 0.6237, 0.6036, 0.6237, 0.6075, 0.5686, 0.6498, 0.5688, 0.6531, 0.5125, 0.6447, 0.4007, 0.6851, 0.4003, 0.689, 0.4572, 0.6498, 0.5688, 0.6531, 0.5125, 0.6917, 0.5135, 0.6851, 0.624, 0.689, 0.4572, 0.6917, 0.5135, 0.6531, 0.5125, 0.6075, 0.5686, 0.6103, 0.5135, 0.6531, 0.5125, 0.6498, 0.5688, 0.6036, 0.6237, 0.6075, 0.5686, 0.6498, 0.5688, 0.6447, 0.6237, 0.6447, 0.4007, 0.6531, 0.5125, 0.6036, 0.4003, 0.6851, 0.6238, 0.6447, 0.6237, 0.6531, 0.516, 0.689, 0.5687, 0.689, 0.4572, 0.6498, 0.4577, 0.6447, 0.4007, 0.6851, 0.4003, 0.6917, 0.5135, 0.6531, 0.516, 0.6498, 0.4577, 0.689, 0.4572, 0.6531, 0.516, 0.6103, 0.5135, 0.6075, 0.4572, 0.6498, 0.4577, 0.6531, 0.516, 0.6917, 0.5135, 0.689, 0.5687, 0.6498, 0.4577, 0.6075, 0.4572, 0.6036, 0.4005, 0.6447, 0.4007, 0.6447, 0.6237, 0.6036, 0.6237, 0.6075, 0.5686, 0.6531, 0.516, 0.0, 0.0, 0.0, 0.0, 0.0, 0.0, 0.0, 0.0, 0.0, 0.0, 0.0, 0.0, 0.0, 0.0, 0.0, 0.0, 0.0, 0.0, 0.0, 0.0, 0.0, 0.0, 0.7773, 0.8657, 0.7451, 0.8657, 0.7451, 0.8335, 0.7773, 0.8335, 0.0, 0.0, 0.0, 0.0, 0.0, 0.0, 0.7773, 0.8335, 0.7772, 0.8657, 0.7451, 0.8504, 0.7451, 0.8335, 0.7773, 0.8335, 0.765, 0.8657, 0.7773, 0.8645, 0.7773, 0.8657, 0.7451, 0.8683, 0.7773, 0.8335, 0.7773, 0.8657, 0.7451, 0.8385, 0.6447, 0.6237, 0.6532, 0.5135, 0.689, 0.5687, 0.6851, 0.6238, 0.6498, 0.4577, 0.6447, 0.4007, 0.6851, 0.4003, 0.689, 0.4572, 0.6532, 0.5135, 0.6498, 0.4577, 0.689, 0.4572, 0.6917, 0.5135, 0.6103, 0.5135, 0.6075, 0.4572, 0.6498, 0.4577, 0.6532, 0.5135, 0.6917, 0.5135, 0.689, 0.5687, 0.6532, 0.5135, 0.6075, 0.4572, 0.6036, 0.4005, 0.6447, 0.4007, 0.6498, 0.4577, 0.6036, 0.6237, 0.6075, 0.5686, 0.6532, 0.5135, 0.6447, 0.6237, 0.2711, 0.6919, 0.1874, 0.6946, 0.1883, 0.6414, 0.272, 0.6388, 0.2666, 0.9575, 0.1828, 0.9601, 0.1837, 0.907, 0.2675, 0.9044, 0.2675, 0.9044, 0.1837, 0.907, 0.1846, 0.8539, 0.2684, 0.8512, 0.2684, 0.8512, 0.1846, 0.8539, 0.1855, 0.8008, 0.2693, 0.7981, 0.2693, 0.7981, 0.1855, 0.8008, 0.1865, 0.7477, 0.2702, 0.745, 0.2702, 0.745, 0.1865, 0.7477, 0.1874, 0.6946, 0.2711, 0.6919, 0.1865, 0.7477, 0.1027, 0.7503, 0.1036, 0.6972, 0.1874, 0.6946, 0.1855, 0.8008, 0.1018, 0.8034, 0.1027, 0.7503, 0.1865, 0.7477, 0.1846, 0.8539, 0.1009, 0.8565, 0.1018, 0.8034, 0.1855, 0.8008, 0.1837, 0.907, 0.09997, 0.9097, 0.1009, 0.8565, 0.1846, 0.8539, 0.1828, 0.9601, 0.09906, 0.9628, 0.09997, 0.9097, 0.1837, 0.907, 0.1874, 0.6946, 0.1036, 0.6972, 0.1045, 0.6441, 0.1883, 0.6414, 0.0, 0.0, 0.0, 0.0, 0.0, 0.0, 0.0, 0.0, 0.0, 0.0, 0.0, 0.0, 0.0, 0.0, 0.0, 0.0, 0.0, 0.0, 0.0, 0.0, 0.0, 0.0, 0.0, 0.0, 0.0, 0.0, 0.0, 0.0, 0.0, 0.0, 0.0, 0.0, 0.0, 0.0, 0.0, 0.0, 0.0, 0.0, 0.0, 0.0, 0.0, 0.0, 0.0, 0.0, 0.0, 0.0, 0.0, 0.0, 0.0, 0.0, 0.0, 0.0, 0.0, 0.0, 0.0, 0.0, 0.0, 0.0, 0.0, 0.0, 0.0, 0.0, 0.0, 0.0, 0.0, 0.0, 0.0, 0.0, 0.0, 0.0, 0.0, 0.0, 0.0, 0.0, 0.0, 0.0, 0.0, 0.0, 0.0, 0.0, 0.0, 0.0, 0.0, 0.0, 0.0, 0.0, 0.0, 0.0, 0.0, 0.0, 0.0, 0.0, 0.0, 0.0, 0.0, 0.0, 0.0, 0.0, 0.0, 0.0, 0.0, 0.0, 0.0, 0.0, 0.0, 0.0, 0.0, 0.0, 0.0, 0.0, 0.0, 0.0, 0.0, 0.0, 0.0, 0.0, 0.0, 0.0, 0.0, 0.0, 0.0, 0.0, 0.0, 0.0, 0.0, 0.0, 0.0, 0.0, 0.0, 0.0, 0.0, 0.0, 0.0, 0.0, 0.0, 0.0, 0.0, 0.0, 0.0, 0.0, 0.0, 0.0, 0.0, 0.0, 0.0, 0.0, 0.0, 0.0, 0.0, 0.0, 0.0, 0.0, 0.0, 0.0, 0.0, 0.0, 0.0, 0.0, 0.0, 0.0, 0.0, 0.0, 0.0, 0.0, 0.0, 0.0, 0.0, 0.0, 0.0, 0.0, 0.0, 0.0, 0.0, 0.0, 0.0, 0.0, 0.0, 0.0, 0.0, 0.0, 0.0, 0.0, 0.0, 0.0, 0.0, 0.0, 0.0, 0.0, 0.0, 0.0, 0.0, 0.0, 0.0, 0.0, 0.0, 0.0, 0.0, 0.0, 0.0, 0.0, 0.0, 0.0, 0.0, 0.0, 0.0, 0.0, 0.0, 0.0, 0.0, 0.0, 0.0, 0.0, 0.0, 0.0, 0.0, 0.0, 0.0, 0.0, 0.0, 0.0, 0.0, 0.0, 0.0, 0.0, 0.0, 0.0, 0.0, 0.0, 0.0, 0.0, 0.0, 0.0, 0.0, 0.0, 0.0, 0.0, 0.0, 0.0, 0.272, 0.6388, 0.2711, 0.6919, 0.1874, 0.6946, 0.1883, 0.6414, 0.2675, 0.9044, 0.2666, 0.9575, 0.1828, 0.9601, 0.1837, 0.907, 0.2684, 0.8512, 0.2675, 0.9044, 0.1837, 0.907, 0.1846, 0.8539, 0.2693, 0.7981, 0.2684, 0.8512, 0.1846, 0.8539, 0.1855, 0.8008, 0.2702, 0.745, 0.2693, 0.7981, 0.1855, 0.8008, 0.1865, 0.7477, 0.2711, 0.6919, 0.2702, 0.745, 0.1865, 0.7477, 0.1874, 0.6946, 0.1874, 0.6946, 0.1865, 0.7477, 0.1027, 0.7503, 0.1036, 0.6972, 0.1865, 0.7477, 0.1855, 0.8008, 0.1018, 0.8034, 0.1027, 0.7503, 0.1855, 0.8008, 0.1846, 0.8539, 0.1009, 0.8565, 0.1018, 0.8034, 0.1846, 0.8539, 0.1837, 0.907, 0.09997, 0.9097, 0.1009, 0.8565, 0.1828, 0.9601, 0.09906, 0.9628, 0.09997, 0.9097, 0.1837, 0.907, 0.1883, 0.6414, 0.1874, 0.6946, 0.1036, 0.6972, 0.1045, 0.6441, 0.272, 0.6388, 0.2711, 0.6919, 0.1874, 0.6946, 0.1883, 0.6414, 0.2675, 0.9044, 0.2666, 0.9575, 0.1828, 0.9601, 0.1837, 0.907, 0.2684, 0.8512, 0.2675, 0.9044, 0.1837, 0.907, 0.1846, 0.8539, 0.2693, 0.7981, 0.2684, 0.8512, 0.1846, 0.8539, 0.1855, 0.8008, 0.2702, 0.745, 0.2693, 0.7981, 0.1855, 0.8008, 0.1865, 0.7477, 0.2711, 0.6919, 0.2702, 0.745, 0.1865, 0.7477, 0.1874, 0.6946, 0.1874, 0.6946, 0.1865, 0.7477, 0.1027, 0.7503, 0.1036, 0.6972, 0.1865, 0.7477, 0.1855, 0.8008, 0.1018, 0.8034, 0.1027, 0.7503, 0.1855, 0.8008, 0.1846, 0.8539, 0.1009, 0.8565, 0.1018, 0.8034, 0.1846, 0.8539, 0.1837, 0.907, 0.09997, 0.9097, 0.1009, 0.8565, 0.1837, 0.907, 0.1828, 0.9601, 0.09906, 0.9628, 0.09997, 0.9097, 0.1883, 0.6414, 0.1874, 0.6946, 0.1036, 0.6972, 0.1045, 0.6441])
me_cylinder_004.materials.append(mat_flowertip)
me_cylinder_004.materials.append(mat_wood)
me_cylinder_004.materials.append(mat_blossomflower)
me_cylinder_004.materials.append(mat_leafflowerblossom_001)
me_cylinder_004.materials.append(mat_leafflowerblossom)
me_cylinder_004.use_remesh_preserve_volume = False
me_cylinder_004.use_remesh_preserve_attributes = False
me_cylinder_004.use_mirror_vertex_groups = False
me_cylinder_004.update()

# ---- objects
ob_cherryfern = bpy.data.objects.new('CherryFern', me_cylinder_004)

# ---- transforms, parenting, visibility, modifiers, constraints
ob_cherryfern.location = (-0.1411, -0.1679, 0.298)
ob_cherryfern.rotation_euler = (0.5972, 0.6241, -1.733)
ob_cherryfern.scale = (0.002771, 0.002771, 0.01508)
ob_cherryfern.lineart.crease_threshold = 0.0

# ---- collection membership
col_collection_1.objects.link(ob_cherryfern)

# ---- scene / render settings (as saved in the file)
scene.frame_start = 1; scene.frame_end = 250; scene.frame_set(1)
scene.render.engine = 'BLENDER_EEVEE_NEXT'
scene.render.resolution_percentage = 50
scene.render.dither_intensity = 0.0
scene.cycles.use_denoising = False
scene.cycles.samples = 128
scene.cycles.sampling_pattern = 'TABULATED_SOBOL'
scene.cycles.use_adaptive_sampling = False
scene.cycles.use_light_tree = False
scene.cycles.blur_glossy = 0.0
scene.cycles.sample_clamp_indirect = 0.0
scene.view_settings.view_transform = 'Standard'
bpy.context.view_layer.update()

# ---- added for rendering (the .blend has no active camera and no usable light): camera, sun
cam_auto = bpy.data.cameras.new('AutoCamera')
cam_auto.lens = 50.0
cam_auto.sensor_width = 36.0
cam_auto.clip_end = 1000.0
ob_auto_camera = bpy.data.objects.new('AutoCamera', cam_auto)
scene.collection.objects.link(ob_auto_camera)
ob_auto_camera.location = (4.91482, -5.99974, 4.13983)
ob_auto_camera.rotation_euler = (1.09748, -7.21219e-08, 0.694738)
scene.camera = ob_auto_camera
light_auto_sun = bpy.data.lights.new('AutoSun', 'SUN')
light_auto_sun.energy = 3.0
light_auto_sun.angle = 0.0523599
ob_auto_sun = bpy.data.objects.new('AutoSun', light_auto_sun)
scene.collection.objects.link(ob_auto_sun)
ob_auto_sun.rotation_euler = (0.872665, 0.174533, 0.523599)
bpy.context.view_layer.update()
